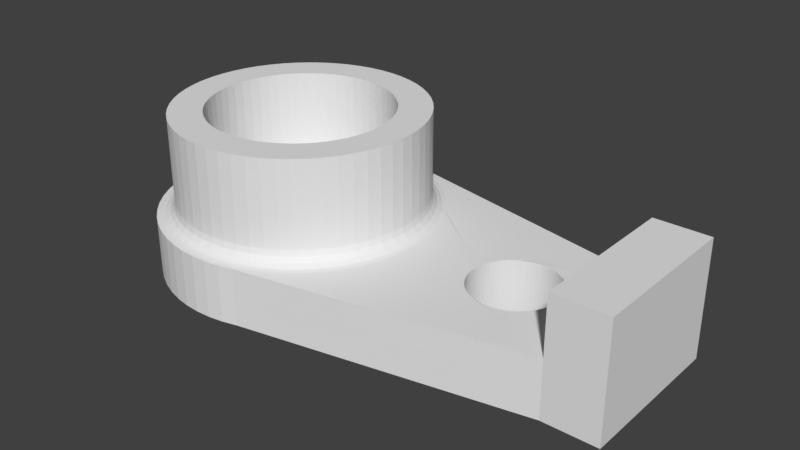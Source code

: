 # Source: SYLVIE-0.20.1-REV1-ANIM-EYES-SERVO-HORN-hook.blend  (saved by Blender 2.79.0; exported with 4.5.12 LTS)
import bpy
from mathutils import Matrix  # noqa: F401  (used for matrix-valued properties, if any)

bpy.ops.wm.read_factory_settings(use_empty=True)
scene = bpy.context.scene
scene.name = 'Scene'

# ---- collections
col_collection_1 = bpy.data.collections.new('Collection 1'); scene.collection.children.link(col_collection_1)

# ---- world
world_world = bpy.data.worlds.new('World'); scene.world = world_world
world_world.color = (0.05088, 0.05088, 0.05088)
world_world.use_sun_shadow = False
world_world.sun_shadow_jitter_overblur = 0.0
world_world.cycles.sampling_method = 'MANUAL'

# ---- meshes
me_rc_servo_horn_v1 = bpy.data.meshes.new('RC Servo Horn V1')
me_rc_servo_horn_v1.from_pydata([(4.742, 0.5187, 0.0), (4.563, 0.4966, -0.04349), (4.677, 1.031, 0.0), (4.486, 0.9875, -0.04349), (4.546, 1.532, 0.0), (4.353, 1.467, -0.04349), (4.354, 2.014, 0.0), (4.169, 1.929, -0.04349), (4.111, 2.473, 0.0), (3.936, 2.368, -0.04349), (3.819, 2.903, 0.0), (3.657, 2.78, -0.04349), (3.483, 3.299, 0.0), (3.335, 3.159, -0.04349), (3.106, 3.656, 0.0), (2.974, 3.501, -0.04349), (2.692, 3.971, 0.0), (2.578, 3.802, -0.04349), (2.247, 4.239, 0.0), (2.152, 4.058, -0.04349), (1.776, 4.457, 0.0), (1.7, 4.267, -0.04349), (1.283, 4.623, 0.0), (1.229, 4.426, -0.04349), (0.7761, 4.734, 0.0), (0.7432, 4.533, -0.04349), (0.2597, 4.79, 0.0), (0.2487, 4.587, -0.04349), (-0.2597, 4.79, 0.0), (-0.2487, 4.587, -0.04349), (-0.7761, 4.734, 0.0), (-0.7432, 4.533, -0.04349), (-1.283, 4.623, 0.0), (-1.229, 4.426, -0.04349), (-1.776, 4.457, 0.0), (-1.7, 4.267, -0.04349), (-2.247, 4.239, 0.0), (-2.152, 4.058, -0.04349), (-2.692, 3.971, 0.0), (-2.578, 3.802, -0.04349), (-3.106, 3.656, 0.0), (-2.974, 3.501, -0.04349), (-3.483, 3.299, 0.0), (-3.335, 3.159, -0.04349), (-3.819, 2.903, 0.0), (-3.657, 2.78, -0.04349), (-4.111, 2.473, 0.0), (-3.936, 2.368, -0.04349), (-4.354, 2.014, 0.0), (-4.169, 1.929, -0.04349), (-4.546, 1.532, 0.0), (-4.353, 1.467, -0.04349), (-4.685, 1.031, 0.0), (-4.486, 0.9875, -0.04349), (-4.769, 0.5187, 0.0), (-4.567, 0.4966, -0.04349), (-4.797, -3.674e-15, 0.0), (-4.594, -9.562e-16, -0.04349), (-4.769, -0.5187, 0.0), (-4.567, -0.4966, -0.04349), (-4.685, -1.031, 0.0), (-4.486, -0.9875, -0.04349), (-4.546, -1.532, 0.0), (-4.353, -1.467, -0.04349), (-4.354, -2.014, 0.0), (-4.169, -1.929, -0.04349), (-4.111, -2.473, 0.0), (-3.936, -2.368, -0.04349), (-3.819, -2.903, 0.0), (-3.657, -2.78, -0.04349), (-3.483, -3.299, 0.0), (-3.335, -3.159, -0.04349), (-3.106, -3.656, 0.0), (-2.974, -3.501, -0.04349), (-2.692, -3.971, 0.0), (-2.578, -3.802, -0.04349), (-2.247, -4.239, 0.0), (-2.152, -4.058, -0.04349), (-1.776, -4.457, 0.0), (-1.7, -4.267, -0.04349), (-1.283, -4.623, 0.0), (-1.229, -4.426, -0.04349), (-0.7761, -4.734, 0.0), (-0.7432, -4.533, -0.04349), (-0.2597, -4.79, 0.0), (-0.2487, -4.587, -0.04349), (0.2597, -4.79, 0.0), (0.2487, -4.587, -0.04349), (0.7761, -4.734, 0.0), (0.7432, -4.533, -0.04349), (1.283, -4.623, 0.0), (1.229, -4.426, -0.04349), (1.776, -4.457, 0.0), (1.7, -4.267, -0.04349), (2.247, -4.239, 0.0), (2.152, -4.058, -0.04349), (2.692, -3.971, 0.0), (2.578, -3.802, -0.04349), (3.106, -3.656, 0.0), (2.974, -3.501, -0.04349), (3.483, -3.299, 0.0), (3.335, -3.159, -0.04349), (3.819, -2.903, 0.0), (3.657, -2.78, -0.04349), (4.111, -2.473, 0.0), (3.936, -2.368, -0.04349), (4.354, -2.014, 0.0), (4.169, -1.929, -0.04349), (4.546, -1.532, 0.0), (4.353, -1.467, -0.04349), (4.677, -1.031, 0.0), (4.486, -0.9875, -0.04349), (4.742, -0.5187, 0.0), (4.563, -0.4966, -0.04349), (4.761, 0.0, 0.0), (4.586, 0.0, -0.04349), (4.399, 0.4784, -0.1664), (4.322, 0.9513, -0.1664), (4.193, 1.413, -0.1664), (4.016, 1.858, -0.1664), (3.792, 2.281, -0.1664), (3.523, 2.678, -0.1664), (3.213, 3.043, -0.1664), (2.865, 3.373, -0.1664), (2.483, 3.663, -0.1664), (2.073, 3.91, -0.1664), (1.638, 4.111, -0.1664), (1.184, 4.264, -0.1664), (0.7159, 4.367, -0.1664), (0.2396, 4.419, -0.1664), (-0.2396, 4.419, -0.1664), (-0.7159, 4.367, -0.1664), (-1.184, 4.264, -0.1664), (-1.638, 4.111, -0.1664), (-2.073, 3.91, -0.1664), (-2.483, 3.663, -0.1664), (-2.865, 3.373, -0.1664), (-3.213, 3.043, -0.1664), (-3.523, 2.678, -0.1664), (-3.792, 2.281, -0.1664), (-4.016, 1.858, -0.1664), (-4.193, 1.413, -0.1664), (-4.322, 0.9513, -0.1664), (-4.399, 0.4784, -0.1664), (-4.425, -9.211e-16, -0.1664), (-4.399, -0.4784, -0.1664), (-4.322, -0.9513, -0.1664), (-4.193, -1.413, -0.1664), (-4.016, -1.858, -0.1664), (-3.792, -2.281, -0.1664), (-3.523, -2.678, -0.1664), (-3.213, -3.043, -0.1664), (-2.865, -3.373, -0.1664), (-2.483, -3.663, -0.1664), (-2.073, -3.91, -0.1664), (-1.638, -4.111, -0.1664), (-1.184, -4.264, -0.1664), (-0.7159, -4.367, -0.1664), (-0.2396, -4.419, -0.1664), (0.2396, -4.419, -0.1664), (0.7159, -4.367, -0.1664), (1.184, -4.264, -0.1664), (1.638, -4.111, -0.1664), (2.073, -3.91, -0.1664), (2.483, -3.663, -0.1664), (2.865, -3.373, -0.1664), (3.213, -3.043, -0.1664), (3.523, -2.678, -0.1664), (3.792, -2.281, -0.1664), (4.016, -1.858, -0.1664), (4.193, -1.413, -0.1664), (4.322, -0.9513, -0.1664), (4.399, -0.4784, -0.1664), (4.425, 0.0, -0.1664), (4.296, 0.4672, -0.3473), (4.22, 0.929, -0.3473), (4.095, 1.38, -0.3473), (3.922, 1.814, -0.3473), (3.703, 2.228, -0.3473), (3.44, 2.615, -0.3473), (3.137, 2.972, -0.3473), (2.798, 3.294, -0.3473), (2.425, 3.577, -0.3473), (2.024, 3.818, -0.3473), (1.6, 4.014, -0.3473), (1.156, 4.164, -0.3473), (0.6991, 4.264, -0.3473), (0.234, 4.315, -0.3473), (-0.234, 4.315, -0.3473), (-0.6991, 4.264, -0.3473), (-1.156, 4.164, -0.3473), (-1.6, 4.014, -0.3473), (-2.024, 3.818, -0.3473), (-2.425, 3.577, -0.3473), (-2.798, 3.294, -0.3473), (-3.137, 2.972, -0.3473), (-3.44, 2.615, -0.3473), (-3.703, 2.228, -0.3473), (-3.922, 1.814, -0.3473), (-4.095, 1.38, -0.3473), (-4.22, 0.929, -0.3473), (-4.296, 0.4672, -0.3473), (-4.321, -8.996e-16, -0.3473), (-4.296, -0.4672, -0.3473), (-4.22, -0.929, -0.3473), (-4.095, -1.38, -0.3473), (-3.922, -1.814, -0.3473), (-3.703, -2.228, -0.3473), (-3.44, -2.615, -0.3473), (-3.137, -2.972, -0.3473), (-2.798, -3.294, -0.3473), (-2.425, -3.577, -0.3473), (-2.024, -3.818, -0.3473), (-1.6, -4.014, -0.3473), (-1.156, -4.164, -0.3473), (-0.6991, -4.264, -0.3473), (-0.234, -4.315, -0.3473), (0.234, -4.315, -0.3473), (0.6991, -4.264, -0.3473), (1.156, -4.164, -0.3473), (1.6, -4.014, -0.3473), (2.024, -3.818, -0.3473), (2.425, -3.577, -0.3473), (2.798, -3.294, -0.3473), (3.137, -2.972, -0.3473), (3.44, -2.615, -0.3473), (3.703, -2.228, -0.3473), (3.922, -1.814, -0.3473), (4.095, -1.38, -0.3473), (4.22, -0.929, -0.3473), (4.296, -0.4672, -0.3473), (4.321, 0.0, -0.3473), (4.275, 0.4649, -0.45), (4.199, 0.9244, -0.45), (4.075, 1.373, -0.45), (3.903, 1.806, -0.45), (3.684, 2.217, -0.45), (3.423, 2.602, -0.45), (3.122, 2.957, -0.45), (2.784, 3.277, -0.45), (2.413, 3.559, -0.45), (2.014, 3.799, -0.45), (1.592, 3.995, -0.45), (1.15, 4.143, -0.45), (0.6957, 4.243, -0.45), (0.2328, 4.294, -0.45), (-0.2328, 4.294, -0.45), (-0.6957, 4.243, -0.45), (-1.15, 4.143, -0.45), (-1.592, 3.995, -0.45), (-2.014, 3.799, -0.45), (-2.413, 3.559, -0.45), (-2.784, 3.277, -0.45), (-3.122, 2.957, -0.45), (-3.423, 2.602, -0.45), (-3.684, 2.217, -0.45), (-3.903, 1.806, -0.45), (-4.075, 1.373, -0.45), (-4.199, 0.9244, -0.45), (-4.275, 0.4649, -0.45), (-4.3, -3.293e-15, -0.45), (-4.275, -0.4649, -0.45), (-4.199, -0.9244, -0.45), (-4.075, -1.373, -0.45), (-3.903, -1.806, -0.45), (-3.684, -2.217, -0.45), (-3.423, -2.602, -0.45), (-3.122, -2.957, -0.45), (-2.784, -3.277, -0.45), (-2.413, -3.559, -0.45), (-2.014, -3.799, -0.45), (-1.592, -3.995, -0.45), (-1.15, -4.143, -0.45), (-0.6957, -4.243, -0.45), (-0.2328, -4.294, -0.45), (0.2328, -4.294, -0.45), (0.6957, -4.243, -0.45), (1.15, -4.143, -0.45), (1.592, -3.995, -0.45), (2.014, -3.799, -0.45), (2.413, -3.559, -0.45), (2.784, -3.277, -0.45), (3.122, -2.957, -0.45), (3.423, -2.602, -0.45), (3.684, -2.217, -0.45), (3.903, -1.806, -0.45), (4.075, -1.373, -0.45), (4.199, -0.9244, -0.45), (4.275, -0.4649, -0.45), (4.3, -1.053e-15, -0.45), (4.275, 0.4649, 2.5), (4.318, 0.4696, 2.297), (4.199, 0.9244, 2.5), (4.242, 0.9337, 2.297), (4.075, 1.373, 2.5), (4.116, 1.387, 2.297), (3.903, 1.806, 2.5), (3.942, 1.824, 2.297), (3.684, 2.217, 2.5), (3.722, 2.239, 2.297), (3.423, 2.602, 2.5), (3.458, 2.628, 2.297), (3.122, 2.957, 2.5), (3.153, 2.987, 2.297), (2.784, 3.277, 2.5), (2.812, 3.31, 2.297), (2.413, 3.559, 2.5), (2.437, 3.595, 2.297), (2.014, 3.799, 2.5), (2.034, 3.837, 2.297), (1.592, 3.995, 2.5), (1.608, 4.035, 2.297), (1.15, 4.143, 2.5), (1.162, 4.185, 2.297), (0.6957, 4.243, 2.5), (0.7027, 4.286, 2.297), (0.2328, 4.294, 2.5), (0.2351, 4.337, 2.297), (-0.2328, 4.294, 2.5), (-0.2351, 4.337, 2.297), (-0.6957, 4.243, 2.5), (-0.7027, 4.286, 2.297), (-1.15, 4.143, 2.5), (-1.162, 4.185, 2.297), (-1.592, 3.995, 2.5), (-1.608, 4.035, 2.297), (-2.014, 3.799, 2.5), (-2.034, 3.837, 2.297), (-2.413, 3.559, 2.5), (-2.437, 3.595, 2.297), (-2.784, 3.277, 2.5), (-2.812, 3.31, 2.297), (-3.122, 2.957, 2.5), (-3.153, 2.987, 2.297), (-3.423, 2.602, 2.5), (-3.458, 2.628, 2.297), (-3.684, 2.217, 2.5), (-3.722, 2.239, 2.297), (-3.903, 1.806, 2.5), (-3.942, 1.824, 2.297), (-4.075, 1.373, 2.5), (-4.116, 1.387, 2.297), (-4.199, 0.9244, 2.5), (-4.242, 0.9337, 2.297), (-4.275, 0.4649, 2.5), (-4.318, 0.4696, 2.297), (-4.3, -3.293e-15, 2.5), (-4.343, -9.041e-16, 2.297), (-4.275, -0.4649, 2.5), (-4.318, -0.4696, 2.297), (-4.199, -0.9244, 2.5), (-4.242, -0.9337, 2.297), (-4.075, -1.373, 2.5), (-4.116, -1.387, 2.297), (-3.903, -1.806, 2.5), (-3.942, -1.824, 2.297), (-3.684, -2.217, 2.5), (-3.722, -2.239, 2.297), (-3.423, -2.602, 2.5), (-3.458, -2.628, 2.297), (-3.122, -2.957, 2.5), (-3.153, -2.987, 2.297), (-2.784, -3.277, 2.5), (-2.812, -3.31, 2.297), (-2.413, -3.559, 2.5), (-2.437, -3.595, 2.297), (-2.014, -3.799, 2.5), (-2.034, -3.837, 2.297), (-1.592, -3.995, 2.5), (-1.608, -4.035, 2.297), (-1.15, -4.143, 2.5), (-1.162, -4.185, 2.297), (-0.6957, -4.243, 2.5), (-0.7027, -4.286, 2.297), (-0.2328, -4.294, 2.5), (-0.2351, -4.337, 2.297), (0.2328, -4.294, 2.5), (0.2351, -4.337, 2.297), (0.6957, -4.243, 2.5), (0.7027, -4.286, 2.297), (1.15, -4.143, 2.5), (1.162, -4.185, 2.297), (1.592, -3.995, 2.5), (1.608, -4.035, 2.297), (2.014, -3.799, 2.5), (2.034, -3.837, 2.297), (2.413, -3.559, 2.5), (2.437, -3.595, 2.297), (2.784, -3.277, 2.5), (2.812, -3.31, 2.297), (3.122, -2.957, 2.5), (3.153, -2.987, 2.297), (3.423, -2.602, 2.5), (3.458, -2.628, 2.297), (3.684, -2.217, 2.5), (3.722, -2.239, 2.297), (3.903, -1.806, 2.5), (3.942, -1.824, 2.297), (4.075, -1.373, 2.5), (4.116, -1.387, 2.297), (4.199, -0.9244, 2.5), (4.242, -0.9337, 2.297), (4.275, -0.4649, 2.5), (4.318, -0.4696, 2.297), (4.3, 0.0, 2.5), (4.343, 0.0, 2.297), (4.439, 0.4828, 2.128), (4.361, 0.9599, 2.128), (4.232, 1.426, 2.128), (4.053, 1.875, 2.128), (3.826, 2.302, 2.128), (3.555, 2.702, 2.128), (3.242, 3.071, 2.128), (2.891, 3.403, 2.128), (2.506, 3.696, 2.128), (2.092, 3.945, 2.128), (1.653, 4.148, 2.128), (1.195, 4.303, 2.128), (0.7224, 4.407, 2.128), (0.2418, 4.459, 2.128), (-0.2418, 4.459, 2.128), (-0.7224, 4.407, 2.128), (-1.195, 4.303, 2.128), (-1.653, 4.148, 2.128), (-2.092, 3.945, 2.128), (-2.506, 3.696, 2.128), (-2.891, 3.403, 2.128), (-3.242, 3.071, 2.128), (-3.555, 2.702, 2.128), (-3.826, 2.302, 2.128), (-4.053, 1.875, 2.128), (-4.232, 1.426, 2.128), (-4.361, 0.9599, 2.128), (-4.439, 0.4828, 2.128), (-4.465, -9.296e-16, 2.128), (-4.439, -0.4828, 2.128), (-4.361, -0.9599, 2.128), (-4.232, -1.426, 2.128), (-4.053, -1.875, 2.128), (-3.826, -2.302, 2.128), (-3.555, -2.702, 2.128), (-3.242, -3.071, 2.128), (-2.891, -3.403, 2.128), (-2.506, -3.696, 2.128), (-2.092, -3.945, 2.128), (-1.653, -4.148, 2.128), (-1.195, -4.303, 2.128), (-0.7224, -4.407, 2.128), (-0.2418, -4.459, 2.128), (0.2418, -4.459, 2.128), (0.7224, -4.407, 2.128), (1.195, -4.303, 2.128), (1.653, -4.148, 2.128), (2.092, -3.945, 2.128), (2.506, -3.696, 2.128), (2.891, -3.403, 2.128), (3.242, -3.071, 2.128), (3.555, -2.702, 2.128), (3.826, -2.302, 2.128), (4.053, -1.875, 2.128), (4.232, -1.426, 2.128), (4.361, -0.9599, 2.128), (4.439, -0.4828, 2.128), (4.465, 0.0, 2.128), (4.61, 0.5023, 2.024), (4.537, 0.9986, 2.024), (4.402, 1.483, 2.024), (4.216, 1.951, 2.024), (3.981, 2.395, 2.024), (3.698, 2.811, 2.024), (3.373, 3.195, 2.024), (3.007, 3.541, 2.024), (2.607, 3.845, 2.024), (2.176, 4.104, 2.024), (1.719, 4.316, 2.024), (1.243, 4.476, 2.024), (0.7516, 4.584, 2.024), (0.2515, 4.639, 2.024), (-0.2515, 4.639, 2.024), (-0.7516, 4.584, 2.024), (-1.243, 4.476, 2.024), (-1.719, 4.316, 2.024), (-2.176, 4.104, 2.024), (-2.607, 3.845, 2.024), (-3.007, 3.541, 2.024), (-3.373, 3.195, 2.024), (-3.698, 2.811, 2.024), (-3.981, 2.395, 2.024), (-4.216, 1.951, 2.024), (-4.402, 1.483, 2.024), (-4.537, 0.9986, 2.024), (-4.618, 0.5023, 2.024), (-4.645, -9.67e-16, 2.024), (-4.618, -0.5023, 2.024), (-4.537, -0.9986, 2.024), (-4.402, -1.483, 2.024), (-4.216, -1.951, 2.024), (-3.981, -2.395, 2.024), (-3.698, -2.811, 2.024), (-3.373, -3.195, 2.024), (-3.007, -3.541, 2.024), (-2.607, -3.845, 2.024), (-2.176, -4.104, 2.024), (-1.719, -4.316, 2.024), (-1.243, -4.476, 2.024), (-0.7516, -4.584, 2.024), (-0.2515, -4.639, 2.024), (0.2515, -4.639, 2.024), (0.7516, -4.584, 2.024), (1.243, -4.476, 2.024), (1.719, -4.316, 2.024), (2.176, -4.104, 2.024), (2.607, -3.845, 2.024), (3.007, -3.541, 2.024), (3.373, -3.195, 2.024), (3.698, -2.811, 2.024), (3.981, -2.395, 2.024), (4.216, -1.951, 2.024), (4.402, -1.483, 2.024), (4.537, -0.9986, 2.024), (4.61, -0.5023, 2.024), (4.633, 0.0, 2.024), (4.744, 0.519, 2.0), (4.679, 1.032, 2.0), (4.549, 1.533, 2.0), (4.356, 2.015, 2.0), (4.113, 2.475, 2.0), (3.821, 2.905, 2.0), (3.485, 3.301, 2.0), (3.107, 3.658, 2.0), (2.694, 3.973, 2.0), (2.248, 4.241, 2.0), (1.777, 4.459, 2.0), (1.284, 4.625, 2.0), (0.7766, 4.737, 2.0), (0.2599, 4.793, 2.0), (-0.2599, 4.793, 2.0), (-0.7766, 4.737, 2.0), (-1.284, 4.625, 2.0), (-1.777, 4.459, 2.0), (-2.248, 4.241, 2.0), (-2.694, 3.973, 2.0), (-3.107, 3.658, 2.0), (-3.485, 3.301, 2.0), (-3.821, 2.905, 2.0), (-4.113, 2.475, 2.0), (-4.356, 2.015, 2.0), (-4.549, 1.533, 2.0), (-4.688, 1.032, 2.0), (-4.772, 0.519, 2.0), (-4.8, -3.675e-15, 2.0), (-4.772, -0.519, 2.0), (-4.688, -1.032, 2.0), (-4.549, -1.533, 2.0), (-4.356, -2.015, 2.0), (-4.113, -2.475, 2.0), (-3.821, -2.905, 2.0), (-3.485, -3.301, 2.0), (-3.107, -3.658, 2.0), (-2.694, -3.973, 2.0), (-2.248, -4.241, 2.0), (-1.777, -4.459, 2.0), (-1.284, -4.625, 2.0), (-0.7766, -4.737, 2.0), (-0.2599, -4.793, 2.0), (0.2599, -4.793, 2.0), (0.7766, -4.737, 2.0), (1.284, -4.625, 2.0), (1.777, -4.459, 2.0), (2.248, -4.241, 2.0), (2.694, -3.973, 2.0), (3.107, -3.658, 2.0), (3.485, -3.301, 2.0), (3.821, -2.905, 2.0), (4.113, -2.475, 2.0), (4.356, -2.015, 2.0), (4.549, -1.533, 2.0), (4.679, -1.032, 2.0), (4.744, -0.519, 2.0), (4.763, -1.176e-15, 2.0), (0.1705, 3.145, 5.5), (0.2328, 4.294, 5.5), (-0.1705, 3.145, 5.5), (-0.2328, 4.294, 5.5), (-0.5096, 3.109, 5.5), (-0.6957, 4.243, 5.5), (-0.8427, 3.035, 5.5), (-1.15, 4.143, 5.5), (-1.166, 2.926, 5.5), (-1.592, 3.995, 5.5), (-1.475, 2.783, 5.5), (-2.014, 3.799, 5.5), (-1.768, 2.607, 5.5), (-2.413, 3.559, 5.5), (-2.039, 2.401, 5.5), (-2.784, 3.277, 5.5), (-2.287, 2.166, 5.5), (-3.122, 2.957, 5.5), (-2.508, 1.906, 5.5), (-3.423, 2.602, 5.5), (-2.699, 1.624, 5.5), (-3.684, 2.217, 5.5), (-2.859, 1.323, 5.5), (-3.903, 1.806, 5.5), (-2.985, 1.006, 5.5), (-4.075, 1.373, 5.5), (-3.076, 0.6772, 5.5), (-4.199, 0.9244, 5.5), (-3.132, 0.3406, 5.5), (-4.275, 0.4649, 5.5), (-3.15, 0.0, 5.5), (-4.3, 0.0, 5.5), (-3.132, -0.3406, 5.5), (-4.275, -0.4649, 5.5), (-3.076, -0.6772, 5.5), (-4.199, -0.9244, 5.5), (-2.985, -1.006, 5.5), (-4.075, -1.373, 5.5), (-2.859, -1.323, 5.5), (-3.903, -1.806, 5.5), (-2.699, -1.624, 5.5), (-3.684, -2.217, 5.5), (-2.508, -1.906, 5.5), (-3.423, -2.602, 5.5), (-2.287, -2.166, 5.5), (-3.122, -2.957, 5.5), (-2.039, -2.401, 5.5), (-2.784, -3.277, 5.5), (-1.768, -2.607, 5.5), (-2.413, -3.559, 5.5), (-1.475, -2.783, 5.5), (-2.014, -3.799, 5.5), (-1.166, -2.926, 5.5), (-1.592, -3.995, 5.5), (-0.8427, -3.035, 5.5), (-1.15, -4.143, 5.5), (-0.5096, -3.109, 5.5), (-0.6957, -4.243, 5.5), (-0.1705, -3.145, 5.5), (-0.2328, -4.294, 5.5), (0.1705, -3.145, 5.5), (0.2328, -4.294, 5.5), (0.5096, -3.109, 5.5), (0.6957, -4.243, 5.5), (0.8427, -3.035, 5.5), (1.15, -4.143, 5.5), (1.166, -2.926, 5.5), (1.592, -3.995, 5.5), (1.475, -2.783, 5.5), (2.014, -3.799, 5.5), (1.768, -2.607, 5.5), (2.413, -3.559, 5.5), (2.039, -2.401, 5.5), (2.784, -3.277, 5.5), (2.287, -2.166, 5.5), (3.122, -2.957, 5.5), (2.508, -1.906, 5.5), (3.423, -2.602, 5.5), (2.699, -1.624, 5.5), (3.684, -2.217, 5.5), (2.859, -1.323, 5.5), (3.903, -1.806, 5.5), (2.985, -1.006, 5.5), (4.075, -1.373, 5.5), (3.076, -0.6772, 5.5), (4.199, -0.9244, 5.5), (3.132, -0.3406, 5.5), (4.275, -0.4649, 5.5), (3.15, 3.858e-16, 5.5), (4.3, 1.58e-15, 5.5), (3.132, 0.3406, 5.5), (4.275, 0.4649, 5.5), (3.076, 0.6772, 5.5), (4.199, 0.9244, 5.5), (2.985, 1.006, 5.5), (4.075, 1.373, 5.5), (2.859, 1.323, 5.5), (3.903, 1.806, 5.5), (2.699, 1.624, 5.5), (3.684, 2.217, 5.5), (2.508, 1.906, 5.5), (3.423, 2.602, 5.5), (2.287, 2.166, 5.5), (3.122, 2.957, 5.5), (2.039, 2.401, 5.5), (2.784, 3.277, 5.5), (1.768, 2.607, 5.5), (2.413, 3.559, 5.5), (1.475, 2.783, 5.5), (2.014, 3.799, 5.5), (1.166, 2.926, 5.5), (1.592, 3.995, 5.5), (0.8427, 3.035, 5.5), (1.15, 4.143, 5.5), (0.5096, 3.109, 5.5), (0.6957, 4.243, 5.5), (-3.15, -7.715e-16, 2.0), (-3.132, 0.3406, 2.0), (-3.076, 0.6772, 2.0), (-2.985, 1.006, 2.0), (-2.859, 1.323, 2.0), (-2.699, 1.624, 2.0), (-2.508, 1.906, 2.0), (-2.287, 2.166, 2.0), (-2.039, 2.401, 2.0), (-1.768, 2.607, 2.0), (-1.475, 2.783, 2.0), (-1.166, 2.926, 2.0), (-0.8427, 3.035, 2.0), (-0.5096, 3.109, 2.0), (-0.1705, 3.145, 2.0), (0.1705, 3.145, 2.0), (0.5096, 3.109, 2.0), (0.8427, 3.035, 2.0), (1.166, 2.926, 2.0), (1.475, 2.783, 2.0), (1.768, 2.607, 2.0), (2.039, 2.401, 2.0), (2.287, 2.166, 2.0), (2.508, 1.906, 2.0), (2.699, 1.624, 2.0), (2.859, 1.323, 2.0), (2.985, 1.006, 2.0), (3.076, 0.6772, 2.0), (3.132, 0.3406, 2.0), (3.15, 1.157e-15, 2.0), (3.132, -0.3406, 2.0), (3.076, -0.6772, 2.0), (2.985, -1.006, 2.0), (2.859, -1.323, 2.0), (2.699, -1.624, 2.0), (2.508, -1.906, 2.0), (2.287, -2.166, 2.0), (2.039, -2.401, 2.0), (1.768, -2.607, 2.0), (1.475, -2.783, 2.0), (1.166, -2.926, 2.0), (0.8427, -3.035, 2.0), (0.5096, -3.109, 2.0), (0.1705, -3.145, 2.0), (-0.1705, -3.145, 2.0), (-0.5096, -3.109, 2.0), (-0.8427, -3.035, 2.0), (-1.166, -2.926, 2.0), (-1.475, -2.783, 2.0), (-1.768, -2.607, 2.0), (-2.039, -2.401, 2.0), (-2.287, -2.166, 2.0), (-2.508, -1.906, 2.0), (-2.699, -1.624, 2.0), (-2.859, -1.323, 2.0), (-2.985, -1.006, 2.0), (-3.076, -0.6772, 2.0), (-3.132, -0.3406, 2.0), (1.505, -4.692, 0.0), (7.497, 1.032, 0.0), (7.392, 0.9078, 0.0), (7.225, -0.6298, 0.0), (7.301, -0.7733, 0.0), (7.301, 0.7733, 0.0), (7.225, 0.6298, 0.0), (7.164, 0.479, 0.0), (7.164, -0.479, 0.0), (7.392, -0.9078, 0.0), (7.497, -1.032, 0.0), (7.615, -1.143, 0.0), (7.086, -6.123e-17, 0.0), (7.615, 1.143, 0.0), (7.121, 0.3225, 0.0), (7.095, 0.1622, 0.0), (7.744, -1.242, 0.0), (7.883, -1.325, 0.0), (11.36, -2.737, 0.0), (8.031, -1.393, 0.0), (8.185, -1.445, 0.0), (8.343, -1.48, 0.0), (11.36, 2.556, 0.0), (11.36, 2.434, 0.0), (11.36, 2.745, 0.0), (7.121, -0.3225, 0.0), (7.095, -0.1622, 0.0), (8.505, -1.498, 0.0), (8.667, -1.498, 0.0), (11.36, -2.693, 0.0), (8.829, -1.48, 0.0), (11.36, -2.619, 0.0), (8.987, -1.445, 0.0), (11.36, -2.515, 0.0), (9.141, -1.393, 0.0), (11.36, -2.382, 0.0), (9.289, -1.325, 0.0), (11.36, -2.222, 0.0), (9.428, -1.242, 0.0), (11.36, -2.037, 0.0), (9.557, -1.143, 0.0), (11.36, -1.828, 0.0), (9.675, -1.032, 0.0), (11.36, -1.599, 0.0), (9.78, -0.9078, 0.0), (11.36, -1.352, 0.0), (9.871, -0.7733, 0.0), (11.36, -1.089, 0.0), (9.947, -0.6298, 0.0), (11.36, -0.8141, 0.0), (10.01, -0.479, 0.0), (11.36, -0.5297, 0.0), (10.05, -0.3225, 0.0), (11.36, -0.2393, 0.0), (10.08, -0.1622, 0.0), (11.36, 0.05378, 0.0), (10.09, 4.899e-16, 0.0), (11.36, 0.3463, 0.0), (10.08, 0.1622, 0.0), (11.36, 0.6348, 0.0), (10.05, 0.3225, 0.0), (11.36, 0.9162, 0.0), (10.01, 0.479, 0.0), (11.36, 1.187, 0.0), (9.947, 0.6298, 0.0), (11.36, 1.445, 0.0), (9.871, 0.7733, 0.0), (11.36, 1.686, 0.0), (9.78, 0.9078, 0.0), (11.36, 1.907, 0.0), (9.675, 1.032, 0.0), (11.36, 2.107, 0.0), (9.557, 1.143, 0.0), (11.36, 2.284, 0.0), (9.428, 1.242, 0.0), (9.289, 1.325, 0.0), (9.141, 1.393, 0.0), (8.987, 1.445, 0.0), (8.829, 1.48, 0.0), (8.667, 1.498, 0.0), (11.36, 2.713, 0.0), (11.36, 2.65, 0.0), (8.505, 1.498, 0.0), (8.343, 1.48, 0.0), (8.185, 1.445, 0.0), (7.883, 1.325, 0.0), (7.744, 1.242, 0.0), (8.031, 1.393, 0.0), (1.083, 4.807, 0.0), (0.558, 4.896, 0.0), (0.02685, 4.927, 0.0), (-0.5046, 4.901, 0.0), (-1.03, 4.818, 0.0), (-1.544, 4.679, 0.0), (-2.039, 4.485, 0.0), (-2.511, 4.239, 0.0), (-2.954, 3.944, 0.0), (-3.362, 3.602, 0.0), (-3.731, 3.219, 0.0), (-4.056, 2.798, 0.0), (-4.334, 2.344, 0.0), (-4.561, 1.863, 0.0), (-4.736, 1.36, 0.0), (-4.855, 0.8417, 0.0), (-4.917, 0.3133, 0.0), (-4.922, -0.2188, 0.0), (-4.87, -0.7483, 0.0), (-4.761, -1.269, 0.0), (-4.596, -1.775, 0.0), (-4.378, -2.26, 0.0), (-4.109, -2.719, 0.0), (-3.792, -3.147, 0.0), (-3.43, -3.537, 0.0), (-3.029, -3.886, 0.0), (-2.592, -4.19, 0.0), (-2.125, -4.445, 0.0), (-1.633, -4.649, 0.0), (-1.123, -4.798, 0.0), (-0.5987, -4.891, 0.0), (-0.06785, -4.927, 0.0), (0.4638, -4.905, 0.0), (0.9901, -4.827, 0.0), (1.083, 4.807, 2.0), (0.558, 4.896, 2.0), (0.02685, 4.927, 2.0), (-0.5046, 4.901, 2.0), (-1.03, 4.818, 2.0), (-1.544, 4.679, 2.0), (-2.039, 4.485, 2.0), (-2.511, 4.239, 2.0), (-2.954, 3.944, 2.0), (-3.362, 3.602, 2.0), (-3.731, 3.219, 2.0), (-4.056, 2.798, 2.0), (-4.334, 2.344, 2.0), (-4.561, 1.863, 2.0), (-4.736, 1.36, 2.0), (-4.855, 0.8417, 2.0), (-4.917, 0.3133, 2.0), (-4.922, -0.2188, 2.0), (-4.87, -0.7483, 2.0), (-4.761, -1.269, 2.0), (-4.596, -1.775, 2.0), (-4.378, -2.26, 2.0), (-4.109, -2.719, 2.0), (-3.792, -3.147, 2.0), (-3.43, -3.537, 2.0), (-3.029, -3.886, 2.0), (-2.592, -4.19, 2.0), (-2.125, -4.445, 2.0), (-1.633, -4.649, 2.0), (-1.123, -4.798, 2.0), (-0.5987, -4.891, 2.0), (-0.06785, -4.927, 2.0), (0.4638, -4.905, 2.0), (0.9901, -4.827, 2.0), (1.505, -4.692, 2.0), (-0.1705, 3.145, -0.45), (0.1705, 3.145, -0.45), (0.5096, 3.109, -0.45), (0.8427, 3.035, -0.45), (1.166, 2.926, -0.45), (1.475, 2.783, -0.45), (1.768, 2.607, -0.45), (2.039, 2.401, -0.45), (2.287, 2.166, -0.45), (2.508, 1.906, -0.45), (2.699, 1.624, -0.45), (2.859, 1.323, -0.45), (2.985, 1.006, -0.45), (3.076, 0.6772, -0.45), (3.132, 0.3406, -0.45), (3.15, 1.157e-15, -0.45), (3.132, -0.3406, -0.45), (3.076, -0.6772, -0.45), (2.985, -1.006, -0.45), (2.859, -1.323, -0.45), (2.699, -1.624, -0.45), (2.508, -1.906, -0.45), (2.287, -2.166, -0.45), (2.039, -2.401, -0.45), (1.768, -2.607, -0.45), (1.475, -2.783, -0.45), (1.166, -2.926, -0.45), (0.8427, -3.035, -0.45), (0.5096, -3.109, -0.45), (0.1705, -3.145, -0.45), (-0.1705, -3.145, -0.45), (-0.5096, -3.109, -0.45), (-0.8427, -3.035, -0.45), (-1.166, -2.926, -0.45), (-1.475, -2.783, -0.45), (-1.768, -2.607, -0.45), (-2.039, -2.401, -0.45), (-2.287, -2.166, -0.45), (-2.508, -1.906, -0.45), (-2.699, -1.624, -0.45), (-2.859, -1.323, -0.45), (-2.985, -1.006, -0.45), (-3.076, -0.6772, -0.45), (-3.132, -0.3406, -0.45), (-3.15, 0.0, -0.45), (-3.132, 0.3406, -0.45), (-3.076, 0.6772, -0.45), (-2.985, 1.006, -0.45), (-2.859, 1.323, -0.45), (-2.699, 1.624, -0.45), (-2.508, 1.906, -0.45), (-2.287, 2.166, -0.45), (-2.039, 2.401, -0.45), (-1.768, 2.607, -0.45), (-1.475, 2.783, -0.45), (-1.166, 2.926, -0.45), (-0.8427, 3.035, -0.45), (-0.5096, 3.109, -0.45), (-1.5, 0.0, 2.0), (-1.5, 0.0, 0.5), (-1.491, 0.1622, 2.0), (-1.491, 0.1622, 0.5), (-1.465, 0.3225, 2.0), (-1.465, 0.3225, 0.5), (-1.421, 0.479, 2.0), (-1.421, 0.479, 0.5), (-1.361, 0.6298, 2.0), (-1.361, 0.6298, 0.5), (-1.285, 0.7733, 2.0), (-1.285, 0.7733, 0.5), (-1.194, 0.9078, 2.0), (-1.194, 0.9078, 0.5), (-1.089, 1.032, 2.0), (-1.089, 1.032, 0.5), (-0.9711, 1.143, 2.0), (-0.9711, 1.143, 0.5), (-0.8418, 1.242, 2.0), (-0.8418, 1.242, 0.5), (-0.7026, 1.325, 2.0), (-0.7026, 1.325, 0.5), (-0.5552, 1.393, 2.0), (-0.5552, 1.393, 0.5), (-0.4013, 1.445, 2.0), (-0.4013, 1.445, 0.5), (-0.2427, 1.48, 2.0), (-0.2427, 1.48, 0.5), (-0.08121, 1.498, 2.0), (-0.08121, 1.498, 0.5), (0.08121, 1.498, 2.0), (0.08121, 1.498, 0.5), (0.2427, 1.48, 2.0), (0.2427, 1.48, 0.5), (0.4013, 1.445, 2.0), (0.4013, 1.445, 0.5), (0.5552, 1.393, 2.0), (0.5552, 1.393, 0.5), (0.7026, 1.325, 2.0), (0.7026, 1.325, 0.5), (0.8418, 1.242, 2.0), (0.8418, 1.242, 0.5), (0.9711, 1.143, 2.0), (0.9711, 1.143, 0.5), (1.089, 1.032, 2.0), (1.089, 1.032, 0.5), (1.194, 0.9078, 2.0), (1.194, 0.9078, 0.5), (1.285, 0.7733, 2.0), (1.285, 0.7733, 0.5), (1.361, 0.6298, 2.0), (1.361, 0.6298, 0.5), (1.421, 0.479, 2.0), (1.421, 0.479, 0.5), (1.465, 0.3225, 2.0), (1.465, 0.3225, 0.5), (1.491, 0.1622, 2.0), (1.491, 0.1622, 0.5), (1.5, 1.837e-16, 2.0), (1.5, 5.511e-16, 0.5), (1.491, -0.1622, 2.0), (1.491, -0.1622, 0.5), (1.465, -0.3225, 2.0), (1.465, -0.3225, 0.5), (1.421, -0.479, 2.0), (1.421, -0.479, 0.5), (1.361, -0.6298, 2.0), (1.361, -0.6298, 0.5), (1.285, -0.7733, 2.0), (1.285, -0.7733, 0.5), (1.194, -0.9078, 2.0), (1.194, -0.9078, 0.5), (1.089, -1.032, 2.0), (1.089, -1.032, 0.5), (0.9711, -1.143, 2.0), (0.9711, -1.143, 0.5), (0.8418, -1.242, 2.0), (0.8418, -1.242, 0.5), (0.7026, -1.325, 2.0), (0.7026, -1.325, 0.5), (0.5552, -1.393, 2.0), (0.5552, -1.393, 0.5), (0.4013, -1.445, 2.0), (0.4013, -1.445, 0.5), (0.2427, -1.48, 2.0), (0.2427, -1.48, 0.5), (0.08121, -1.498, 2.0), (0.08121, -1.498, 0.5), (-0.08121, -1.498, 2.0), (-0.08121, -1.498, 0.5), (-0.2427, -1.48, 2.0), (-0.2427, -1.48, 0.5), (-0.4013, -1.445, 2.0), (-0.4013, -1.445, 0.5), (-0.5552, -1.393, 2.0), (-0.5552, -1.393, 0.5), (-0.7026, -1.325, 2.0), (-0.7026, -1.325, 0.5), (-0.8418, -1.242, 2.0), (-0.8418, -1.242, 0.5), (-0.9711, -1.143, 2.0), (-0.9711, -1.143, 0.5), (-1.089, -1.032, 2.0), (-1.089, -1.032, 0.5), (-1.194, -0.9078, 2.0), (-1.194, -0.9078, 0.5), (-1.285, -0.7733, 2.0), (-1.285, -0.7733, 0.5), (-1.361, -0.6298, 2.0), (-1.361, -0.6298, 0.5), (-1.421, -0.479, 2.0), (-1.421, -0.479, 0.5), (-1.465, -0.3225, 2.0), (-1.465, -0.3225, 0.5), (-1.491, -0.1622, 2.0), (-1.491, -0.1622, 0.5), (7.225, -0.6298, 2.0), (11.36, -2.737, 2.0), (7.744, -1.242, 2.0), (7.615, -1.143, 2.0), (7.497, -1.032, 2.0), (11.36, -2.693, 2.0), (11.36, -2.619, 2.0), (11.36, -2.515, 2.0), (11.36, -2.382, 2.0), (8.185, -1.445, 2.0), (8.031, -1.393, 2.0), (7.301, -0.7733, 2.0), (7.392, -0.9078, 2.0), (9.141, -1.393, 2.0), (8.987, -1.445, 2.0), (8.829, -1.48, 2.0), (8.667, -1.498, 2.0), (7.883, -1.325, 2.0), (8.505, -1.498, 2.0), (8.343, -1.48, 2.0), (7.121, -0.3225, 2.0), (7.095, -0.1622, 2.0), (7.301, 0.7733, 2.0), (7.392, 0.9078, 2.0), (7.497, 1.032, 2.0), (7.615, 1.143, 2.0), (8.185, 1.445, 2.0), (8.343, 1.48, 2.0), (11.36, 2.745, 2.0), (7.164, -0.479, 2.0), (7.095, 0.1622, 2.0), (7.086, -6.123e-17, 2.0), (7.744, 1.242, 2.0), (7.883, 1.325, 2.0), (8.031, 1.393, 2.0), (7.164, 0.479, 2.0), (7.225, 0.6298, 2.0), (7.121, 0.3225, 2.0), (8.505, 1.498, 2.0), (8.667, 1.498, 2.0), (11.36, 2.713, 2.0), (8.829, 1.48, 2.0), (11.36, 2.65, 2.0), (8.987, 1.445, 2.0), (11.36, 2.556, 2.0), (9.141, 1.393, 2.0), (11.36, 2.434, 2.0), (9.289, 1.325, 2.0), (11.36, 2.284, 2.0), (9.428, 1.242, 2.0), (11.36, 2.107, 2.0), (9.557, 1.143, 2.0), (11.36, 1.907, 2.0), (9.675, 1.032, 2.0), (11.36, 1.686, 2.0), (9.78, 0.9078, 2.0), (11.36, 1.445, 2.0), (9.871, 0.7733, 2.0), (11.36, 1.187, 2.0), (9.947, 0.6298, 2.0), (11.36, 0.9162, 2.0), (10.01, 0.479, 2.0), (11.36, 0.6348, 2.0), (10.05, 0.3225, 2.0), (11.36, 0.3463, 2.0), (10.08, 0.1622, 2.0), (11.36, 0.05378, 2.0), (10.09, 1.225e-16, 2.0), (11.36, -0.2393, 2.0), (10.08, -0.1622, 2.0), (11.36, -0.5297, 2.0), (10.05, -0.3225, 2.0), (11.36, -0.8141, 2.0), (10.01, -0.479, 2.0), (11.36, -1.089, 2.0), (9.947, -0.6298, 2.0), (11.36, -1.352, 2.0), (9.871, -0.7733, 2.0), (11.36, -1.599, 2.0), (9.78, -0.9078, 2.0), (11.36, -1.828, 2.0), (9.675, -1.032, 2.0), (11.36, -2.037, 2.0), (9.557, -1.143, 2.0), (11.36, -2.222, 2.0), (9.428, -1.242, 2.0), (9.289, -1.325, 2.0), (-3.15, 0.0, 0.5), (-3.132, 0.3406, 0.5), (-3.076, 0.6772, 0.5), (-2.985, 1.006, 0.5), (-2.859, 1.323, 0.5), (-2.699, 1.624, 0.5), (-2.508, 1.906, 0.5), (-2.287, 2.166, 0.5), (-2.039, 2.401, 0.5), (-1.768, 2.607, 0.5), (-1.475, 2.783, 0.5), (-1.166, 2.926, 0.5), (-0.8427, 3.035, 0.5), (-0.5096, 3.109, 0.5), (-0.1705, 3.145, 0.5), (0.1705, 3.145, 0.5), (0.5096, 3.109, 0.5), (0.8427, 3.035, 0.5), (1.166, 2.926, 0.5), (1.475, 2.783, 0.5), (1.768, 2.607, 0.5), (2.039, 2.401, 0.5), (2.287, 2.166, 0.5), (2.508, 1.906, 0.5), (2.699, 1.624, 0.5), (2.859, 1.323, 0.5), (2.985, 1.006, 0.5), (3.076, 0.6772, 0.5), (3.132, 0.3406, 0.5), (3.15, 3.858e-16, 0.5), (3.132, -0.3406, 0.5), (3.076, -0.6772, 0.5), (2.985, -1.006, 0.5), (2.859, -1.323, 0.5), (2.699, -1.624, 0.5), (2.508, -1.906, 0.5), (2.287, -2.166, 0.5), (2.039, -2.401, 0.5), (1.768, -2.607, 0.5), (1.475, -2.783, 0.5), (1.166, -2.926, 0.5), (0.8427, -3.035, 0.5), (0.5096, -3.109, 0.5), (0.1705, -3.145, 0.5), (-0.1705, -3.145, 0.5), (-0.5096, -3.109, 0.5), (-0.8427, -3.035, 0.5), (-1.166, -2.926, 0.5), (-1.475, -2.783, 0.5), (-1.768, -2.607, 0.5), (-2.039, -2.401, 0.5), (-2.287, -2.166, 0.5), (-2.508, -1.906, 0.5), (-2.699, -1.624, 0.5), (-2.859, -1.323, 0.5), (-2.985, -1.006, 0.5), (-3.076, -0.6772, 0.5), (-3.132, -0.3406, 0.5), (13.27, -2.737, 0.0), (13.27, 2.556, 0.0), (13.27, 2.434, 0.0), (13.27, 2.745, 0.0), (13.27, -2.693, 0.0), (13.27, -2.619, 0.0), (13.27, -2.515, 0.0), (13.27, -2.382, 0.0), (13.27, -2.222, 0.0), (13.27, -2.037, 0.0), (13.27, -1.828, 0.0), (13.27, -1.599, 0.0), (13.27, -1.352, 0.0), (13.27, -1.089, 0.0), (13.27, -0.8141, 0.0), (13.27, -0.5297, 0.0), (13.27, -0.2393, 0.0), (13.27, 0.05378, 0.0), (13.27, 0.3463, 0.0), (13.27, 0.6348, 0.0), (13.27, 0.9162, 0.0), (13.27, 1.187, 0.0), (13.27, 1.445, 0.0), (13.27, 1.686, 0.0), (13.27, 1.907, 0.0), (13.27, 2.107, 0.0), (13.27, 2.284, 0.0), (13.27, 2.713, 0.0), (13.27, 2.65, 0.0), (13.27, -2.737, 2.0), (13.27, -2.693, 2.0), (13.27, -2.619, 2.0), (13.27, -2.515, 2.0), (13.27, -2.382, 2.0), (13.27, 2.745, 2.0), (13.27, 2.713, 2.0), (13.27, 2.65, 2.0), (13.27, 2.556, 2.0), (13.27, 2.434, 2.0), (13.27, 2.284, 2.0), (13.27, 2.107, 2.0), (13.27, 1.907, 2.0), (13.27, 1.686, 2.0), (13.27, 1.445, 2.0), (13.27, 1.187, 2.0), (13.27, 0.9162, 2.0), (13.27, 0.6348, 2.0), (13.27, 0.3463, 2.0), (13.27, 0.05378, 2.0), (13.27, -0.2393, 2.0), (13.27, -0.5297, 2.0), (13.27, -0.8141, 2.0), (13.27, -1.089, 2.0), (13.27, -1.352, 2.0), (13.27, -1.599, 2.0), (13.27, -1.828, 2.0), (13.27, -2.037, 2.0), (13.27, -2.222, 2.0), (11.36, -1.352, 4.043), (11.36, -1.599, 4.043), (11.36, -1.089, 4.043), (11.36, -2.382, 4.043), (11.36, -2.222, 4.043), (11.36, 2.745, 4.043), (11.36, 2.713, 4.043), (11.36, 0.3463, 4.043), (11.36, 0.05378, 4.043), (13.27, -2.515, 4.043), (11.36, -2.515, 4.043), (11.36, 1.445, 4.043), (13.27, 1.445, 4.043), (11.36, 1.187, 4.043), (13.27, -2.222, 4.043), (11.36, 1.686, 4.043), (11.36, -2.037, 4.043), (13.27, 2.284, 4.043), (11.36, 2.284, 4.043), (11.36, 2.107, 4.043), (13.27, 2.107, 4.043), (13.27, 0.3463, 4.043), (11.36, -1.828, 4.043), (13.27, -2.619, 4.043), (11.36, -2.619, 4.043), (11.36, 0.9162, 4.043), (11.36, 0.6348, 4.043), (11.36, -0.5297, 4.043), (13.27, -0.5297, 4.043), (11.36, 2.65, 4.043), (11.36, 2.556, 4.043), (11.36, 2.434, 4.043), (13.27, 1.187, 4.043), (11.36, 1.907, 4.043), (13.27, 2.65, 4.043), (11.36, -2.737, 4.043), (11.36, -2.693, 4.043), (13.27, -2.693, 4.043), (13.27, -2.737, 4.043), (13.27, -1.089, 4.043), (13.27, -1.352, 4.043), (11.36, -0.8141, 4.043), (13.27, 0.9162, 4.043), (11.36, -0.2393, 4.043), (13.27, 0.6348, 4.043), (13.27, 2.745, 4.043), (13.27, 2.713, 4.043), (13.27, 1.907, 4.043), (13.27, 1.686, 4.043), (13.27, -1.828, 4.043), (13.27, -2.037, 4.043), (13.27, 2.556, 4.043), (13.27, 2.434, 4.043), (13.27, 0.05378, 4.043), (13.27, -0.2393, 4.043), (13.27, -1.599, 4.043), (13.27, -2.382, 4.043), (13.27, -0.8141, 4.043)], [], [(0, 1, 2), (1, 3, 2), (2, 3, 4), (3, 5, 4), (4, 5, 6), (5, 7, 6), (6, 7, 8), (7, 9, 8), (8, 9, 10), (9, 11, 10), (10, 11, 12), (11, 13, 12), (12, 13, 14), (13, 15, 14), (14, 15, 16), (15, 17, 16), (16, 17, 18), (17, 19, 18), (18, 19, 20), (19, 21, 20), (20, 21, 22), (21, 23, 22), (22, 23, 24), (23, 25, 24), (24, 25, 26), (25, 27, 26), (26, 27, 28), (27, 29, 28), (28, 29, 30), (29, 31, 30), (30, 31, 32), (31, 33, 32), (32, 33, 34), (33, 35, 34), (34, 35, 36), (35, 37, 36), (36, 37, 38), (37, 39, 38), (38, 39, 40), (39, 41, 40), (40, 41, 42), (41, 43, 42), (42, 43, 44), (43, 45, 44), (44, 45, 46), (45, 47, 46), (46, 47, 48), (47, 49, 48), (48, 49, 50), (49, 51, 50), (50, 51, 52), (51, 53, 52), (52, 53, 54), (53, 55, 54), (54, 55, 56), (55, 57, 56), (56, 57, 58), (57, 59, 58), (58, 59, 60), (59, 61, 60), (60, 61, 62), (61, 63, 62), (62, 63, 64), (63, 65, 64), (64, 65, 66), (65, 67, 66), (66, 67, 68), (67, 69, 68), (68, 69, 70), (69, 71, 70), (70, 71, 72), (71, 73, 72), (72, 73, 74), (73, 75, 74), (74, 75, 76), (75, 77, 76), (76, 77, 78), (77, 79, 78), (78, 79, 80), (79, 81, 80), (80, 81, 82), (81, 83, 82), (82, 83, 84), (83, 85, 84), (84, 85, 86), (85, 87, 86), (86, 87, 88), (87, 89, 88), (88, 89, 90), (89, 91, 90), (90, 91, 92), (91, 93, 92), (92, 93, 94), (93, 95, 94), (94, 95, 96), (95, 97, 96), (96, 97, 98), (97, 99, 98), (98, 99, 100), (99, 101, 100), (100, 101, 102), (101, 103, 102), (102, 103, 104), (103, 105, 104), (104, 105, 106), (105, 107, 106), (106, 107, 108), (107, 109, 108), (108, 109, 110), (109, 111, 110), (110, 111, 112), (111, 113, 112), (112, 113, 114), (113, 115, 114), (114, 115, 0), (115, 1, 0), (1, 116, 3), (116, 117, 3), (3, 117, 5), (117, 118, 5), (5, 118, 7), (118, 119, 7), (7, 119, 9), (119, 120, 9), (9, 120, 11), (120, 121, 11), (11, 121, 13), (121, 122, 13), (13, 122, 15), (122, 123, 15), (15, 123, 17), (123, 124, 17), (17, 124, 19), (124, 125, 19), (19, 125, 21), (125, 126, 21), (21, 126, 23), (126, 127, 23), (23, 127, 25), (127, 128, 25), (25, 128, 27), (128, 129, 27), (27, 129, 29), (129, 130, 29), (29, 130, 31), (130, 131, 31), (31, 131, 33), (131, 132, 33), (33, 132, 35), (132, 133, 35), (35, 133, 37), (133, 134, 37), (37, 134, 39), (134, 135, 39), (39, 135, 41), (135, 136, 41), (41, 136, 43), (136, 137, 43), (43, 137, 45), (137, 138, 45), (45, 138, 47), (138, 139, 47), (47, 139, 49), (139, 140, 49), (49, 140, 51), (140, 141, 51), (51, 141, 53), (141, 142, 53), (53, 142, 55), (142, 143, 55), (55, 143, 57), (143, 144, 57), (57, 144, 59), (144, 145, 59), (59, 145, 61), (145, 146, 61), (61, 146, 63), (146, 147, 63), (63, 147, 65), (147, 148, 65), (65, 148, 67), (148, 149, 67), (67, 149, 69), (149, 150, 69), (69, 150, 71), (150, 151, 71), (71, 151, 73), (151, 152, 73), (73, 152, 75), (152, 153, 75), (75, 153, 77), (153, 154, 77), (77, 154, 79), (154, 155, 79), (79, 155, 81), (155, 156, 81), (81, 156, 83), (156, 157, 83), (83, 157, 85), (157, 158, 85), (85, 158, 87), (158, 159, 87), (87, 159, 89), (159, 160, 89), (89, 160, 91), (160, 161, 91), (91, 161, 93), (161, 162, 93), (93, 162, 95), (162, 163, 95), (95, 163, 97), (163, 164, 97), (97, 164, 99), (164, 165, 99), (99, 165, 101), (165, 166, 101), (101, 166, 103), (166, 167, 103), (103, 167, 105), (167, 168, 105), (105, 168, 107), (168, 169, 107), (107, 169, 109), (169, 170, 109), (109, 170, 111), (170, 171, 111), (111, 171, 113), (171, 172, 113), (113, 172, 115), (172, 173, 115), (115, 173, 1), (173, 116, 1), (116, 174, 117), (174, 175, 117), (117, 175, 118), (175, 176, 118), (118, 176, 119), (176, 177, 119), (119, 177, 120), (177, 178, 120), (120, 178, 121), (178, 179, 121), (121, 179, 122), (179, 180, 122), (122, 180, 123), (180, 181, 123), (123, 181, 124), (181, 182, 124), (124, 182, 125), (182, 183, 125), (125, 183, 126), (183, 184, 126), (126, 184, 127), (184, 185, 127), (127, 185, 128), (185, 186, 128), (128, 186, 129), (186, 187, 129), (129, 187, 130), (187, 188, 130), (130, 188, 131), (188, 189, 131), (131, 189, 132), (189, 190, 132), (132, 190, 133), (190, 191, 133), (133, 191, 134), (191, 192, 134), (134, 192, 135), (192, 193, 135), (135, 193, 136), (193, 194, 136), (136, 194, 137), (194, 195, 137), (137, 195, 138), (195, 196, 138), (138, 196, 139), (196, 197, 139), (139, 197, 140), (197, 198, 140), (140, 198, 141), (198, 199, 141), (141, 199, 142), (199, 200, 142), (142, 200, 143), (200, 201, 143), (143, 201, 144), (201, 202, 144), (144, 202, 145), (202, 203, 145), (145, 203, 146), (203, 204, 146), (146, 204, 147), (204, 205, 147), (147, 205, 148), (205, 206, 148), (148, 206, 149), (206, 207, 149), (149, 207, 150), (207, 208, 150), (150, 208, 151), (208, 209, 151), (151, 209, 152), (209, 210, 152), (152, 210, 153), (210, 211, 153), (153, 211, 154), (211, 212, 154), (154, 212, 155), (212, 213, 155), (155, 213, 156), (213, 214, 156), (156, 214, 157), (214, 215, 157), (157, 215, 158), (215, 216, 158), (158, 216, 159), (216, 217, 159), (159, 217, 160), (217, 218, 160), (160, 218, 161), (218, 219, 161), (161, 219, 162), (219, 220, 162), (162, 220, 163), (220, 221, 163), (163, 221, 164), (221, 222, 164), (164, 222, 165), (222, 223, 165), (165, 223, 166), (223, 224, 166), (166, 224, 167), (224, 225, 167), (167, 225, 168), (225, 226, 168), (168, 226, 169), (226, 227, 169), (169, 227, 170), (227, 228, 170), (170, 228, 171), (228, 229, 171), (171, 229, 172), (229, 230, 172), (172, 230, 173), (230, 231, 173), (173, 231, 116), (231, 174, 116), (174, 232, 175), (232, 233, 175), (175, 233, 176), (233, 234, 176), (176, 234, 177), (234, 235, 177), (177, 235, 178), (235, 236, 178), (178, 236, 179), (236, 237, 179), (179, 237, 180), (237, 238, 180), (180, 238, 181), (238, 239, 181), (181, 239, 182), (239, 240, 182), (182, 240, 183), (240, 241, 183), (183, 241, 184), (241, 242, 184), (184, 242, 185), (242, 243, 185), (185, 243, 186), (243, 244, 186), (186, 244, 187), (244, 245, 187), (187, 245, 188), (245, 246, 188), (188, 246, 189), (246, 247, 189), (189, 247, 190), (247, 248, 190), (190, 248, 191), (248, 249, 191), (191, 249, 192), (249, 250, 192), (192, 250, 193), (250, 251, 193), (193, 251, 194), (251, 252, 194), (194, 252, 195), (252, 253, 195), (195, 253, 196), (253, 254, 196), (196, 254, 197), (254, 255, 197), (197, 255, 198), (255, 256, 198), (198, 256, 199), (256, 257, 199), (199, 257, 200), (257, 258, 200), (200, 258, 201), (258, 259, 201), (201, 259, 202), (259, 260, 202), (202, 260, 203), (260, 261, 203), (203, 261, 204), (261, 262, 204), (204, 262, 205), (262, 263, 205), (205, 263, 206), (263, 264, 206), (206, 264, 207), (264, 265, 207), (207, 265, 208), (265, 266, 208), (208, 266, 209), (266, 267, 209), (209, 267, 210), (267, 268, 210), (210, 268, 211), (268, 269, 211), (211, 269, 212), (269, 270, 212), (212, 270, 213), (270, 271, 213), (213, 271, 214), (271, 272, 214), (214, 272, 215), (272, 273, 215), (215, 273, 216), (273, 274, 216), (216, 274, 217), (274, 275, 217), (217, 275, 218), (275, 276, 218), (218, 276, 219), (276, 277, 219), (219, 277, 220), (277, 278, 220), (220, 278, 221), (278, 279, 221), (221, 279, 222), (279, 280, 222), (222, 280, 223), (280, 281, 223), (223, 281, 224), (281, 282, 224), (224, 282, 225), (282, 283, 225), (225, 283, 226), (283, 284, 226), (226, 284, 227), (284, 285, 227), (227, 285, 228), (285, 286, 228), (228, 286, 229), (286, 287, 229), (229, 287, 230), (287, 288, 230), (230, 288, 231), (288, 289, 231), (231, 289, 174), (289, 232, 174), (290, 291, 292), (291, 293, 292), (292, 293, 294), (293, 295, 294), (294, 295, 296), (295, 297, 296), (296, 297, 298), (297, 299, 298), (298, 299, 300), (299, 301, 300), (300, 301, 302), (301, 303, 302), (302, 303, 304), (303, 305, 304), (304, 305, 306), (305, 307, 306), (306, 307, 308), (307, 309, 308), (308, 309, 310), (309, 311, 310), (310, 311, 312), (311, 313, 312), (312, 313, 314), (313, 315, 314), (314, 315, 316), (315, 317, 316), (316, 317, 318), (317, 319, 318), (318, 319, 320), (319, 321, 320), (320, 321, 322), (321, 323, 322), (322, 323, 324), (323, 325, 324), (324, 325, 326), (325, 327, 326), (326, 327, 328), (327, 329, 328), (328, 329, 330), (329, 331, 330), (330, 331, 332), (331, 333, 332), (332, 333, 334), (333, 335, 334), (334, 335, 336), (335, 337, 336), (336, 337, 338), (337, 339, 338), (338, 339, 340), (339, 341, 340), (340, 341, 342), (341, 343, 342), (342, 343, 344), (343, 345, 344), (344, 345, 346), (345, 347, 346), (346, 347, 348), (347, 349, 348), (348, 349, 350), (349, 351, 350), (350, 351, 352), (351, 353, 352), (352, 353, 354), (353, 355, 354), (354, 355, 356), (355, 357, 356), (356, 357, 358), (357, 359, 358), (358, 359, 360), (359, 361, 360), (360, 361, 362), (361, 363, 362), (362, 363, 364), (363, 365, 364), (364, 365, 366), (365, 367, 366), (366, 367, 368), (367, 369, 368), (368, 369, 370), (369, 371, 370), (370, 371, 372), (371, 373, 372), (372, 373, 374), (373, 375, 374), (374, 375, 376), (375, 377, 376), (376, 377, 378), (377, 379, 378), (378, 379, 380), (379, 381, 380), (380, 381, 382), (381, 383, 382), (382, 383, 384), (383, 385, 384), (384, 385, 386), (385, 387, 386), (386, 387, 388), (387, 389, 388), (388, 389, 390), (389, 391, 390), (390, 391, 392), (391, 393, 392), (392, 393, 394), (393, 395, 394), (394, 395, 396), (395, 397, 396), (396, 397, 398), (397, 399, 398), (398, 399, 400), (399, 401, 400), (400, 401, 402), (401, 403, 402), (402, 403, 404), (403, 405, 404), (404, 405, 290), (405, 291, 290), (291, 406, 293), (406, 407, 293), (293, 407, 295), (407, 408, 295), (295, 408, 297), (408, 409, 297), (297, 409, 299), (409, 410, 299), (299, 410, 301), (410, 411, 301), (301, 411, 303), (411, 412, 303), (303, 412, 305), (412, 413, 305), (305, 413, 307), (413, 414, 307), (307, 414, 309), (414, 415, 309), (309, 415, 311), (415, 416, 311), (311, 416, 313), (416, 417, 313), (313, 417, 315), (417, 418, 315), (315, 418, 317), (418, 419, 317), (317, 419, 319), (419, 420, 319), (319, 420, 321), (420, 421, 321), (321, 421, 323), (421, 422, 323), (323, 422, 325), (422, 423, 325), (325, 423, 327), (423, 424, 327), (327, 424, 329), (424, 425, 329), (329, 425, 331), (425, 426, 331), (331, 426, 333), (426, 427, 333), (333, 427, 335), (427, 428, 335), (335, 428, 337), (428, 429, 337), (337, 429, 339), (429, 430, 339), (339, 430, 341), (430, 431, 341), (341, 431, 343), (431, 432, 343), (343, 432, 345), (432, 433, 345), (345, 433, 347), (433, 434, 347), (347, 434, 349), (434, 435, 349), (349, 435, 351), (435, 436, 351), (351, 436, 353), (436, 437, 353), (353, 437, 355), (437, 438, 355), (355, 438, 357), (438, 439, 357), (357, 439, 359), (439, 440, 359), (359, 440, 361), (440, 441, 361), (361, 441, 363), (441, 442, 363), (363, 442, 365), (442, 443, 365), (365, 443, 367), (443, 444, 367), (367, 444, 369), (444, 445, 369), (369, 445, 371), (445, 446, 371), (371, 446, 373), (446, 447, 373), (373, 447, 375), (447, 448, 375), (375, 448, 377), (448, 449, 377), (377, 449, 379), (449, 450, 379), (379, 450, 381), (450, 451, 381), (381, 451, 383), (451, 452, 383), (383, 452, 385), (452, 453, 385), (385, 453, 387), (453, 454, 387), (387, 454, 389), (454, 455, 389), (389, 455, 391), (455, 456, 391), (391, 456, 393), (456, 457, 393), (393, 457, 395), (457, 458, 395), (395, 458, 397), (458, 459, 397), (397, 459, 399), (459, 460, 399), (399, 460, 401), (460, 461, 401), (401, 461, 403), (461, 462, 403), (403, 462, 405), (462, 463, 405), (405, 463, 291), (463, 406, 291), (406, 464, 407), (464, 465, 407), (407, 465, 408), (465, 466, 408), (408, 466, 409), (466, 467, 409), (409, 467, 410), (467, 468, 410), (410, 468, 411), (468, 469, 411), (411, 469, 412), (469, 470, 412), (412, 470, 413), (470, 471, 413), (413, 471, 414), (471, 472, 414), (414, 472, 415), (472, 473, 415), (415, 473, 416), (473, 474, 416), (416, 474, 417), (474, 475, 417), (417, 475, 418), (475, 476, 418), (418, 476, 419), (476, 477, 419), (419, 477, 420), (477, 478, 420), (420, 478, 421), (478, 479, 421), (421, 479, 422), (479, 480, 422), (422, 480, 423), (480, 481, 423), (423, 481, 424), (481, 482, 424), (424, 482, 425), (482, 483, 425), (425, 483, 426), (483, 484, 426), (426, 484, 427), (484, 485, 427), (427, 485, 428), (485, 486, 428), (428, 486, 429), (486, 487, 429), (429, 487, 430), (487, 488, 430), (430, 488, 431), (488, 489, 431), (431, 489, 432), (489, 490, 432), (432, 490, 433), (490, 491, 433), (433, 491, 434), (491, 492, 434), (434, 492, 435), (492, 493, 435), (435, 493, 436), (493, 494, 436), (436, 494, 437), (494, 495, 437), (437, 495, 438), (495, 496, 438), (438, 496, 439), (496, 497, 439), (439, 497, 440), (497, 498, 440), (440, 498, 441), (498, 499, 441), (441, 499, 442), (499, 500, 442), (442, 500, 443), (500, 501, 443), (443, 501, 444), (501, 502, 444), (444, 502, 445), (502, 503, 445), (445, 503, 446), (503, 504, 446), (446, 504, 447), (504, 505, 447), (447, 505, 448), (505, 506, 448), (448, 506, 449), (506, 507, 449), (449, 507, 450), (507, 508, 450), (450, 508, 451), (508, 509, 451), (451, 509, 452), (509, 510, 452), (452, 510, 453), (510, 511, 453), (453, 511, 454), (511, 512, 454), (454, 512, 455), (512, 513, 455), (455, 513, 456), (513, 514, 456), (456, 514, 457), (514, 515, 457), (457, 515, 458), (515, 516, 458), (458, 516, 459), (516, 517, 459), (459, 517, 460), (517, 518, 460), (460, 518, 461), (518, 519, 461), (461, 519, 462), (519, 520, 462), (462, 520, 463), (520, 521, 463), (463, 521, 406), (521, 464, 406), (464, 522, 465), (522, 523, 465), (465, 523, 466), (523, 524, 466), (466, 524, 467), (524, 525, 467), (467, 525, 468), (525, 526, 468), (468, 526, 469), (526, 527, 469), (469, 527, 470), (527, 528, 470), (470, 528, 471), (528, 529, 471), (471, 529, 472), (529, 530, 472), (472, 530, 473), (530, 531, 473), (473, 531, 474), (531, 532, 474), (474, 532, 475), (532, 533, 475), (475, 533, 476), (533, 534, 476), (476, 534, 477), (534, 535, 477), (477, 535, 478), (535, 536, 478), (478, 536, 479), (536, 537, 479), (479, 537, 480), (537, 538, 480), (480, 538, 481), (538, 539, 481), (481, 539, 482), (539, 540, 482), (482, 540, 483), (540, 541, 483), (483, 541, 484), (541, 542, 484), (484, 542, 485), (542, 543, 485), (485, 543, 486), (543, 544, 486), (486, 544, 487), (544, 545, 487), (487, 545, 488), (545, 546, 488), (488, 546, 489), (546, 547, 489), (489, 547, 490), (547, 548, 490), (490, 548, 491), (548, 549, 491), (491, 549, 492), (549, 550, 492), (492, 550, 493), (550, 551, 493), (493, 551, 494), (551, 552, 494), (494, 552, 495), (552, 553, 495), (495, 553, 496), (553, 554, 496), (496, 554, 497), (554, 555, 497), (497, 555, 498), (555, 556, 498), (498, 556, 499), (556, 557, 499), (499, 557, 500), (557, 558, 500), (500, 558, 501), (558, 559, 501), (501, 559, 502), (559, 560, 502), (502, 560, 503), (560, 561, 503), (503, 561, 504), (561, 562, 504), (504, 562, 505), (562, 563, 505), (505, 563, 506), (563, 564, 506), (506, 564, 507), (564, 565, 507), (507, 565, 508), (565, 566, 508), (508, 566, 509), (566, 567, 509), (509, 567, 510), (567, 568, 510), (510, 568, 511), (568, 569, 511), (511, 569, 512), (569, 570, 512), (512, 570, 513), (570, 571, 513), (513, 571, 514), (571, 572, 514), (514, 572, 515), (572, 573, 515), (515, 573, 516), (573, 574, 516), (516, 574, 517), (574, 575, 517), (517, 575, 518), (575, 576, 518), (518, 576, 519), (576, 577, 519), (519, 577, 520), (577, 578, 520), (520, 578, 521), (578, 579, 521), (521, 579, 464), (579, 522, 464), (580, 581, 582), (581, 583, 582), (582, 583, 584), (583, 585, 584), (584, 585, 586), (585, 587, 586), (586, 587, 588), (587, 589, 588), (588, 589, 590), (589, 591, 590), (590, 591, 592), (591, 593, 592), (592, 593, 594), (593, 595, 594), (594, 595, 596), (595, 597, 596), (596, 597, 598), (597, 599, 598), (598, 599, 600), (599, 601, 600), (600, 601, 602), (601, 603, 602), (602, 603, 604), (603, 605, 604), (604, 605, 606), (605, 607, 606), (606, 607, 608), (607, 609, 608), (608, 609, 610), (609, 611, 610), (610, 611, 612), (611, 613, 612), (612, 613, 614), (613, 615, 614), (614, 615, 616), (615, 617, 616), (616, 617, 618), (617, 619, 618), (618, 619, 620), (619, 621, 620), (620, 621, 622), (621, 623, 622), (622, 623, 624), (623, 625, 624), (624, 625, 626), (625, 627, 626), (626, 627, 628), (627, 629, 628), (628, 629, 630), (629, 631, 630), (630, 631, 632), (631, 633, 632), (632, 633, 634), (633, 635, 634), (634, 635, 636), (635, 637, 636), (636, 637, 638), (637, 639, 638), (638, 639, 640), (639, 641, 640), (640, 641, 642), (641, 643, 642), (642, 643, 644), (643, 645, 644), (644, 645, 646), (645, 647, 646), (646, 647, 648), (647, 649, 648), (648, 649, 650), (649, 651, 650), (650, 651, 652), (651, 653, 652), (652, 653, 654), (653, 655, 654), (654, 655, 656), (655, 657, 656), (656, 657, 658), (657, 659, 658), (658, 659, 660), (659, 661, 660), (660, 661, 662), (661, 663, 662), (662, 663, 664), (663, 665, 664), (664, 665, 666), (665, 667, 666), (666, 667, 668), (667, 669, 668), (668, 669, 670), (669, 671, 670), (670, 671, 672), (671, 673, 672), (672, 673, 674), (673, 675, 674), (674, 675, 676), (675, 677, 676), (676, 677, 678), (677, 679, 678), (678, 679, 680), (679, 681, 680), (680, 681, 682), (681, 683, 682), (682, 683, 684), (683, 685, 684), (684, 685, 686), (685, 687, 686), (686, 687, 688), (687, 689, 688), (688, 689, 690), (689, 691, 690), (690, 691, 692), (691, 693, 692), (692, 693, 694), (693, 695, 694), (694, 695, 580), (695, 581, 580), (346, 609, 344), (609, 607, 344), (344, 607, 342), (607, 605, 342), (342, 605, 340), (605, 603, 340), (340, 603, 338), (603, 601, 338), (338, 601, 336), (601, 599, 336), (336, 599, 334), (599, 597, 334), (334, 597, 332), (597, 595, 332), (332, 595, 330), (595, 593, 330), (330, 593, 328), (593, 591, 328), (328, 591, 326), (591, 589, 326), (326, 589, 324), (589, 587, 324), (324, 587, 322), (587, 585, 322), (322, 585, 320), (585, 583, 320), (320, 583, 318), (583, 581, 318), (318, 581, 316), (581, 695, 316), (316, 695, 314), (695, 693, 314), (314, 693, 312), (693, 691, 312), (312, 691, 310), (691, 689, 310), (310, 689, 308), (689, 687, 308), (308, 687, 306), (687, 685, 306), (306, 685, 304), (685, 683, 304), (304, 683, 302), (683, 681, 302), (302, 681, 300), (681, 679, 300), (300, 679, 298), (679, 677, 298), (298, 677, 296), (677, 675, 296), (296, 675, 294), (675, 673, 294), (294, 673, 292), (673, 671, 292), (292, 671, 290), (671, 669, 290), (290, 669, 404), (669, 667, 404), (404, 667, 402), (667, 665, 402), (402, 665, 400), (665, 663, 400), (400, 663, 398), (663, 661, 398), (398, 661, 396), (661, 659, 396), (396, 659, 394), (659, 657, 394), (394, 657, 392), (657, 655, 392), (392, 655, 390), (655, 653, 390), (390, 653, 388), (653, 651, 388), (388, 651, 386), (651, 649, 386), (386, 649, 384), (649, 647, 384), (384, 647, 382), (647, 645, 382), (382, 645, 380), (645, 643, 380), (380, 643, 378), (643, 641, 378), (378, 641, 376), (641, 639, 376), (376, 639, 374), (639, 637, 374), (374, 637, 372), (637, 635, 372), (372, 635, 370), (635, 633, 370), (370, 633, 368), (633, 631, 368), (368, 631, 366), (631, 629, 366), (366, 629, 364), (629, 627, 364), (364, 627, 362), (627, 625, 362), (362, 625, 360), (625, 623, 360), (360, 623, 358), (623, 621, 358), (358, 621, 356), (621, 619, 356), (356, 619, 354), (619, 617, 354), (354, 617, 352), (617, 615, 352), (352, 615, 350), (615, 613, 350), (350, 613, 348), (613, 611, 348), (348, 611, 346), (611, 609, 346), (610, 696, 608), (696, 697, 608), (608, 697, 606), (697, 698, 606), (606, 698, 604), (698, 699, 604), (604, 699, 602), (699, 700, 602), (602, 700, 600), (700, 701, 600), (600, 701, 598), (701, 702, 598), (598, 702, 596), (702, 703, 596), (596, 703, 594), (703, 704, 594), (594, 704, 592), (704, 705, 592), (592, 705, 590), (705, 706, 590), (590, 706, 588), (706, 707, 588), (588, 707, 586), (707, 708, 586), (586, 708, 584), (708, 709, 584), (584, 709, 582), (709, 710, 582), (582, 710, 580), (710, 711, 580), (580, 711, 694), (711, 712, 694), (694, 712, 692), (712, 713, 692), (692, 713, 690), (713, 714, 690), (690, 714, 688), (714, 715, 688), (688, 715, 686), (715, 716, 686), (686, 716, 684), (716, 717, 684), (684, 717, 682), (717, 718, 682), (682, 718, 680), (718, 719, 680), (680, 719, 678), (719, 720, 678), (678, 720, 676), (720, 721, 676), (676, 721, 674), (721, 722, 674), (674, 722, 672), (722, 723, 672), (672, 723, 670), (723, 724, 670), (670, 724, 668), (724, 725, 668), (668, 725, 666), (725, 726, 666), (666, 726, 664), (726, 727, 664), (664, 727, 662), (727, 728, 662), (662, 728, 660), (728, 729, 660), (660, 729, 658), (729, 730, 658), (658, 730, 656), (730, 731, 656), (656, 731, 654), (731, 732, 654), (654, 732, 652), (732, 733, 652), (652, 733, 650), (733, 734, 650), (650, 734, 648), (734, 735, 648), (648, 735, 646), (735, 736, 646), (646, 736, 644), (736, 737, 644), (644, 737, 642), (737, 738, 642), (642, 738, 640), (738, 739, 640), (640, 739, 638), (739, 740, 638), (638, 740, 636), (740, 741, 636), (636, 741, 634), (741, 742, 634), (634, 742, 632), (742, 743, 632), (632, 743, 630), (743, 744, 630), (630, 744, 628), (744, 745, 628), (628, 745, 626), (745, 746, 626), (626, 746, 624), (746, 747, 624), (624, 747, 622), (747, 748, 622), (622, 748, 620), (748, 749, 620), (620, 749, 618), (749, 750, 618), (618, 750, 616), (750, 751, 616), (616, 751, 614), (751, 752, 614), (614, 752, 612), (752, 753, 612), (612, 753, 610), (753, 696, 610), (754, 757, 758), (754, 92, 94), (757, 754, 762), (758, 763, 754), (763, 764, 754), (754, 764, 765), (765, 770, 754), (770, 771, 754), (754, 771, 772), (771, 773, 772), (773, 774, 772), (772, 774, 775), (775, 781, 772), (781, 782, 772), (772, 782, 783), (782, 784, 783), (783, 784, 785), (784, 786, 785), (785, 786, 787), (786, 788, 787), (787, 788, 789), (788, 790, 789), (789, 790, 791), (790, 792, 791), (791, 792, 793), (792, 794, 793), (793, 794, 795), (794, 796, 795), (795, 796, 797), (796, 798, 797), (797, 798, 799), (798, 800, 799), (799, 800, 801), (800, 802, 801), (801, 802, 803), (802, 804, 803), (803, 804, 805), (804, 806, 805), (805, 806, 807), (806, 808, 807), (807, 808, 809), (808, 810, 809), (809, 810, 811), (810, 812, 811), (811, 812, 813), (812, 814, 813), (813, 814, 815), (814, 816, 815), (815, 816, 817), (816, 818, 817), (817, 818, 819), (818, 820, 819), (819, 820, 821), (820, 822, 821), (821, 822, 823), (822, 824, 823), (823, 824, 825), (824, 826, 825), (825, 826, 827), (826, 828, 827), (827, 828, 777), (828, 829, 777), (777, 829, 830), (830, 831, 777), (831, 832, 777), (777, 832, 833), (833, 836, 777), (836, 837, 777), (777, 837, 838), (839, 777, 841), (777, 838, 841), (778, 14, 16), (16, 18, 778), (18, 20, 778), (778, 20, 842), (20, 22, 842), (842, 22, 843), (22, 24, 843), (843, 24, 844), (24, 26, 844), (844, 26, 845), (26, 28, 845), (845, 28, 846), (28, 30, 846), (846, 30, 847), (30, 32, 847), (847, 32, 848), (32, 34, 848), (848, 34, 849), (34, 36, 849), (849, 36, 850), (36, 38, 850), (850, 38, 851), (38, 40, 851), (851, 40, 852), (40, 42, 852), (852, 42, 853), (42, 44, 853), (853, 44, 854), (44, 46, 854), (854, 46, 855), (46, 48, 855), (855, 48, 856), (48, 50, 856), (856, 50, 857), (50, 52, 857), (857, 52, 858), (52, 54, 858), (858, 54, 859), (54, 56, 859), (859, 56, 860), (56, 58, 860), (860, 58, 861), (58, 60, 861), (861, 60, 862), (60, 62, 862), (862, 62, 863), (62, 64, 863), (863, 64, 864), (64, 66, 864), (864, 66, 865), (66, 68, 865), (865, 68, 866), (68, 70, 866), (866, 70, 867), (70, 72, 867), (867, 72, 868), (72, 74, 868), (868, 74, 869), (74, 76, 869), (869, 76, 870), (76, 78, 870), (870, 78, 871), (78, 80, 871), (871, 80, 872), (80, 82, 872), (872, 82, 873), (82, 84, 873), (873, 84, 874), (84, 86, 874), (874, 86, 875), (86, 88, 875), (875, 88, 754), (88, 90, 754), (754, 90, 92), (876, 842, 843), (876, 843, 877), (843, 844, 877), (877, 844, 878), (844, 845, 878), (878, 845, 879), (845, 846, 879), (879, 846, 880), (846, 847, 880), (880, 847, 881), (847, 848, 881), (881, 848, 882), (848, 849, 882), (882, 849, 883), (849, 850, 883), (883, 850, 884), (850, 851, 884), (884, 851, 885), (851, 852, 885), (885, 852, 886), (852, 853, 886), (886, 853, 887), (853, 854, 887), (887, 854, 888), (854, 855, 888), (888, 855, 889), (855, 856, 889), (889, 856, 890), (856, 857, 890), (890, 857, 891), (857, 858, 891), (891, 858, 892), (858, 859, 892), (892, 859, 893), (859, 860, 893), (893, 860, 894), (860, 861, 894), (894, 861, 895), (861, 862, 895), (895, 862, 896), (862, 863, 896), (896, 863, 897), (863, 864, 897), (897, 864, 898), (864, 865, 898), (898, 865, 899), (865, 866, 899), (899, 866, 900), (866, 867, 900), (900, 867, 901), (867, 868, 901), (901, 868, 902), (868, 869, 902), (902, 869, 903), (869, 870, 903), (903, 870, 904), (870, 871, 904), (904, 871, 905), (871, 872, 905), (905, 872, 906), (872, 873, 906), (906, 873, 907), (873, 874, 907), (907, 874, 908), (874, 875, 908), (908, 875, 909), (875, 754, 909), (909, 754, 910), (911, 246, 912), (246, 245, 912), (912, 245, 913), (245, 244, 913), (913, 244, 914), (244, 243, 914), (914, 243, 915), (243, 242, 915), (915, 242, 916), (242, 241, 916), (916, 241, 917), (241, 240, 917), (917, 240, 918), (240, 239, 918), (918, 239, 919), (239, 238, 919), (919, 238, 920), (238, 237, 920), (920, 237, 921), (237, 236, 921), (921, 236, 922), (236, 235, 922), (922, 235, 923), (235, 234, 923), (923, 234, 924), (234, 233, 924), (924, 233, 925), (233, 232, 925), (925, 232, 926), (232, 289, 926), (926, 289, 927), (289, 288, 927), (927, 288, 928), (288, 287, 928), (928, 287, 929), (287, 286, 929), (929, 286, 930), (286, 285, 930), (930, 285, 931), (285, 284, 931), (931, 284, 932), (284, 283, 932), (932, 283, 933), (283, 282, 933), (933, 282, 934), (282, 281, 934), (934, 281, 935), (281, 280, 935), (935, 280, 936), (280, 279, 936), (936, 279, 937), (279, 278, 937), (937, 278, 938), (278, 277, 938), (938, 277, 939), (277, 276, 939), (939, 276, 940), (276, 275, 940), (940, 275, 941), (275, 274, 941), (941, 274, 942), (274, 273, 942), (942, 273, 943), (273, 272, 943), (943, 272, 944), (272, 271, 944), (944, 271, 945), (271, 270, 945), (945, 270, 946), (270, 269, 946), (946, 269, 947), (269, 268, 947), (947, 268, 948), (268, 267, 948), (948, 267, 949), (267, 266, 949), (949, 266, 950), (266, 265, 950), (950, 265, 951), (265, 264, 951), (951, 264, 952), (264, 263, 952), (952, 263, 953), (263, 262, 953), (953, 262, 954), (262, 261, 954), (954, 261, 955), (261, 260, 955), (955, 260, 956), (260, 259, 956), (956, 259, 957), (259, 258, 957), (957, 258, 958), (258, 257, 958), (958, 257, 959), (257, 256, 959), (959, 256, 960), (256, 255, 960), (960, 255, 961), (255, 254, 961), (961, 254, 962), (254, 253, 962), (962, 253, 963), (253, 252, 963), (963, 252, 964), (252, 251, 964), (964, 251, 965), (251, 250, 965), (965, 250, 966), (250, 249, 966), (966, 249, 967), (249, 248, 967), (967, 248, 968), (248, 247, 968), (968, 247, 911), (247, 246, 911), (969, 970, 971), (970, 972, 971), (971, 972, 973), (972, 974, 973), (973, 974, 975), (974, 976, 975), (975, 976, 977), (976, 978, 977), (977, 978, 979), (978, 980, 979), (979, 980, 981), (980, 982, 981), (981, 982, 983), (982, 984, 983), (983, 984, 985), (984, 986, 985), (985, 986, 987), (986, 988, 987), (987, 988, 989), (988, 990, 989), (989, 990, 991), (990, 992, 991), (991, 992, 993), (992, 994, 993), (993, 994, 995), (994, 996, 995), (995, 996, 997), (996, 998, 997), (997, 998, 999), (998, 1000, 999), (999, 1000, 1001), (1000, 1002, 1001), (1001, 1002, 1003), (1002, 1004, 1003), (1003, 1004, 1005), (1004, 1006, 1005), (1005, 1006, 1007), (1006, 1008, 1007), (1007, 1008, 1009), (1008, 1010, 1009), (1009, 1010, 1011), (1010, 1012, 1011), (1011, 1012, 1013), (1012, 1014, 1013), (1013, 1014, 1015), (1014, 1016, 1015), (1015, 1016, 1017), (1016, 1018, 1017), (1017, 1018, 1019), (1018, 1020, 1019), (1019, 1020, 1021), (1020, 1022, 1021), (1021, 1022, 1023), (1022, 1024, 1023), (1023, 1024, 1025), (1024, 1026, 1025), (1025, 1026, 1027), (1026, 1028, 1027), (1027, 1028, 1029), (1028, 1030, 1029), (1029, 1030, 1031), (1030, 1032, 1031), (1031, 1032, 1033), (1032, 1034, 1033), (1033, 1034, 1035), (1034, 1036, 1035), (1035, 1036, 1037), (1036, 1038, 1037), (1037, 1038, 1039), (1038, 1040, 1039), (1039, 1040, 1041), (1040, 1042, 1041), (1041, 1042, 1043), (1042, 1044, 1043), (1043, 1044, 1045), (1044, 1046, 1045), (1045, 1046, 1047), (1046, 1048, 1047), (1047, 1048, 1049), (1048, 1050, 1049), (1049, 1050, 1051), (1050, 1052, 1051), (1051, 1052, 1053), (1052, 1054, 1053), (1053, 1054, 1055), (1054, 1056, 1055), (1055, 1056, 1057), (1056, 1058, 1057), (1057, 1058, 1059), (1058, 1060, 1059), (1059, 1060, 1061), (1060, 1062, 1061), (1061, 1062, 1063), (1062, 1064, 1063), (1063, 1064, 1065), (1064, 1066, 1065), (1065, 1066, 1067), (1066, 1068, 1067), (1067, 1068, 1069), (1068, 1070, 1069), (1069, 1070, 1071), (1070, 1072, 1071), (1071, 1072, 1073), (1072, 1074, 1073), (1073, 1074, 1075), (1074, 1076, 1075), (1075, 1076, 1077), (1076, 1078, 1077), (1077, 1078, 1079), (1078, 1080, 1079), (1079, 1080, 1081), (1080, 1082, 1081), (1081, 1082, 1083), (1082, 1084, 1083), (1083, 1084, 969), (1084, 970, 969), (1093, 1094, 1095), (1098, 1099, 1093), (1099, 1100, 1093), (1093, 1100, 1101), (1101, 1103, 1093), (1103, 1104, 1093), (1093, 1104, 1094), (1107, 1108, 876), (1108, 1109, 876), (876, 1109, 1110), (1111, 1112, 1113), (1110, 1117, 876), (1117, 1118, 876), (876, 1118, 1113), (1118, 1119, 1113), (1113, 1119, 1111), (1120, 1121, 876), (876, 1121, 1107), (780, 779, 762, 754, 94, 96, 98, 100, 102, 104, 106, 108, 110, 112, 114, 0, 2, 4, 6, 8, 10, 12, 14, 778, 834, 835, 776, 777, 839, 840, 767, 755, 756, 759, 760, 761, 768, 769, 766), (1088, 1089, 1097, 1096, 1085, 1114, 1105, 1106, 1116, 1115, 1122, 1120, 876, 531, 530, 529, 528, 527, 526, 525, 524, 523, 522, 579, 578, 577, 576, 575, 574, 573, 572, 571, 570, 569, 910, 1086, 1090, 1091, 1092, 1093, 1095, 1102, 1087), (1112, 1123, 1113), (1123, 1124, 1113), (1113, 1124, 1125), (1124, 1126, 1125), (1125, 1126, 1127), (1126, 1128, 1127), (1127, 1128, 1129), (1128, 1130, 1129), (1129, 1130, 1131), (1130, 1132, 1131), (1131, 1132, 1133), (1132, 1134, 1133), (1133, 1134, 1135), (1134, 1136, 1135), (1135, 1136, 1137), (1136, 1138, 1137), (1137, 1138, 1139), (1138, 1140, 1139), (1139, 1140, 1141), (1140, 1142, 1141), (1141, 1142, 1143), (1142, 1144, 1143), (1143, 1144, 1145), (1144, 1146, 1145), (1145, 1146, 1147), (1146, 1148, 1147), (1147, 1148, 1149), (1148, 1150, 1149), (1149, 1150, 1151), (1150, 1152, 1151), (1151, 1152, 1153), (1152, 1154, 1153), (1153, 1154, 1155), (1154, 1156, 1155), (1155, 1156, 1157), (1156, 1158, 1157), (1157, 1158, 1159), (1158, 1160, 1159), (1159, 1160, 1161), (1160, 1162, 1161), (1161, 1162, 1163), (1162, 1164, 1163), (1163, 1164, 1165), (1164, 1166, 1165), (1165, 1166, 1167), (1166, 1168, 1167), (1167, 1168, 1169), (1168, 1170, 1169), (1169, 1170, 1093), (1170, 1171, 1093), (1093, 1171, 1098), (569, 568, 910), (568, 567, 910), (910, 567, 909), (567, 566, 909), (909, 566, 908), (566, 565, 908), (908, 565, 907), (565, 564, 907), (907, 564, 906), (564, 563, 906), (906, 563, 905), (563, 562, 905), (905, 562, 904), (562, 561, 904), (904, 561, 903), (561, 560, 903), (903, 560, 902), (560, 559, 902), (902, 559, 901), (559, 558, 901), (901, 558, 900), (558, 557, 900), (900, 557, 899), (557, 556, 899), (899, 556, 898), (556, 555, 898), (898, 555, 897), (555, 554, 897), (897, 554, 896), (554, 553, 896), (896, 553, 895), (553, 552, 895), (895, 552, 894), (552, 551, 894), (894, 551, 893), (551, 550, 893), (893, 550, 892), (550, 549, 892), (892, 549, 891), (549, 548, 891), (891, 548, 890), (548, 547, 890), (890, 547, 889), (547, 546, 889), (889, 546, 888), (546, 545, 888), (888, 545, 887), (545, 544, 887), (887, 544, 886), (544, 543, 886), (886, 543, 885), (543, 542, 885), (885, 542, 884), (542, 541, 884), (884, 541, 883), (541, 540, 883), (883, 540, 882), (540, 539, 882), (882, 539, 881), (539, 538, 881), (881, 538, 880), (538, 537, 880), (880, 537, 879), (537, 536, 879), (879, 536, 878), (536, 535, 878), (878, 535, 877), (535, 534, 877), (877, 534, 876), (534, 533, 876), (533, 532, 876), (876, 532, 531), (1023, 723, 1021), (723, 722, 1021), (1021, 722, 1019), (722, 721, 1019), (1019, 721, 1017), (721, 720, 1017), (1017, 720, 1015), (720, 719, 1015), (1015, 719, 1013), (719, 718, 1013), (1013, 718, 1011), (718, 717, 1011), (1011, 717, 1009), (717, 716, 1009), (1009, 716, 1007), (716, 715, 1007), (1007, 715, 1005), (715, 714, 1005), (1005, 714, 1003), (714, 713, 1003), (1003, 713, 1001), (713, 712, 1001), (1001, 712, 999), (712, 711, 999), (999, 711, 997), (711, 710, 997), (997, 710, 995), (710, 709, 995), (995, 709, 993), (709, 708, 993), (993, 708, 991), (708, 707, 991), (991, 707, 989), (707, 706, 989), (989, 706, 987), (706, 705, 987), (987, 705, 985), (705, 704, 985), (985, 704, 983), (704, 703, 983), (983, 703, 981), (703, 702, 981), (981, 702, 979), (702, 701, 979), (979, 701, 977), (701, 700, 977), (977, 700, 975), (700, 699, 975), (975, 699, 973), (699, 698, 973), (973, 698, 971), (698, 697, 971), (971, 697, 969), (697, 696, 969), (969, 696, 1083), (696, 753, 1083), (1083, 753, 1081), (753, 752, 1081), (1081, 752, 1079), (752, 751, 1079), (1079, 751, 1077), (751, 750, 1077), (1077, 750, 1075), (750, 749, 1075), (1075, 749, 1073), (749, 748, 1073), (1073, 748, 1071), (748, 747, 1071), (1071, 747, 1069), (747, 746, 1069), (1069, 746, 1067), (746, 745, 1067), (1067, 745, 1065), (745, 744, 1065), (1065, 744, 1063), (744, 743, 1063), (1063, 743, 1061), (743, 742, 1061), (1061, 742, 1059), (742, 741, 1059), (1059, 741, 1057), (741, 740, 1057), (1057, 740, 1055), (740, 739, 1055), (1055, 739, 1053), (739, 738, 1053), (1053, 738, 1051), (738, 737, 1051), (1051, 737, 1049), (737, 736, 1049), (1049, 736, 1047), (736, 735, 1047), (1047, 735, 1045), (735, 734, 1045), (1045, 734, 1043), (734, 733, 1043), (1043, 733, 1041), (733, 732, 1041), (1041, 732, 1039), (732, 731, 1039), (1039, 731, 1037), (731, 730, 1037), (1037, 730, 1035), (730, 729, 1035), (1035, 729, 1033), (729, 728, 1033), (1033, 728, 1031), (728, 727, 1031), (1031, 727, 1029), (727, 726, 1029), (1029, 726, 1027), (726, 725, 1027), (1027, 725, 1025), (725, 724, 1025), (1025, 724, 1023), (724, 723, 1023), (1116, 766, 1115), (766, 769, 1115), (1115, 769, 1122), (769, 768, 1122), (1122, 768, 1120), (768, 761, 1120), (1120, 761, 1121), (761, 760, 1121), (1121, 760, 1107), (760, 759, 1107), (1107, 759, 1108), (759, 756, 1108), (1108, 756, 1109), (756, 755, 1109), (1109, 755, 1110), (755, 767, 1110), (1110, 767, 1117), (767, 840, 1117), (1117, 840, 1118), (840, 839, 1118), (1118, 839, 1119), (839, 841, 1119), (1119, 841, 1111), (841, 838, 1111), (1111, 838, 1112), (838, 837, 1112), (1112, 837, 1123), (837, 836, 1123), (1123, 836, 1124), (836, 833, 1124), (1124, 833, 1126), (833, 832, 1126), (1126, 832, 1128), (832, 831, 1128), (1128, 831, 1130), (831, 830, 1130), (1130, 830, 1132), (830, 829, 1132), (1132, 829, 1134), (829, 828, 1134), (1134, 828, 1136), (828, 826, 1136), (1136, 826, 1138), (826, 824, 1138), (1138, 824, 1140), (824, 822, 1140), (1140, 822, 1142), (822, 820, 1142), (1142, 820, 1144), (820, 818, 1144), (1144, 818, 1146), (818, 816, 1146), (1146, 816, 1148), (816, 814, 1148), (1148, 814, 1150), (814, 812, 1150), (1150, 812, 1152), (812, 810, 1152), (1152, 810, 1154), (810, 808, 1154), (1154, 808, 1156), (808, 806, 1156), (1156, 806, 1158), (806, 804, 1158), (1158, 804, 1160), (804, 802, 1160), (1160, 802, 1162), (802, 800, 1162), (1162, 800, 1164), (800, 798, 1164), (1164, 798, 1166), (798, 796, 1166), (1166, 796, 1168), (796, 794, 1168), (1168, 794, 1170), (794, 792, 1170), (1170, 792, 1171), (792, 790, 1171), (1171, 790, 1098), (790, 788, 1098), (1098, 788, 1099), (788, 786, 1099), (1099, 786, 1100), (786, 784, 1100), (1100, 784, 1101), (784, 782, 1101), (1101, 782, 1103), (782, 781, 1103), (1103, 781, 1104), (781, 775, 1104), (1104, 775, 1094), (775, 774, 1094), (1094, 774, 1095), (774, 773, 1095), (1095, 773, 1102), (773, 771, 1102), (1102, 771, 1087), (771, 770, 1087), (1087, 770, 1088), (770, 765, 1088), (1088, 765, 1089), (765, 764, 1089), (1089, 764, 1097), (764, 763, 1097), (1097, 763, 1096), (763, 758, 1096), (1096, 758, 1085), (758, 757, 1085), (1085, 757, 1114), (757, 762, 1114), (1114, 762, 1105), (762, 779, 1105), (1105, 779, 1106), (779, 780, 1106), (1106, 780, 1116), (780, 766, 1116), (1172, 955, 1173), (955, 956, 1173), (1173, 956, 1174), (956, 957, 1174), (1174, 957, 1175), (957, 958, 1175), (1175, 958, 1176), (958, 959, 1176), (1176, 959, 1177), (959, 960, 1177), (1177, 960, 1178), (960, 961, 1178), (1178, 961, 1179), (961, 962, 1179), (1179, 962, 1180), (962, 963, 1180), (1180, 963, 1181), (963, 964, 1181), (1181, 964, 1182), (964, 965, 1182), (1182, 965, 1183), (965, 966, 1183), (1183, 966, 1184), (966, 967, 1184), (1184, 967, 1185), (967, 968, 1185), (1185, 968, 1186), (968, 911, 1186), (1186, 911, 1187), (911, 912, 1187), (1187, 912, 1188), (912, 913, 1188), (1188, 913, 1189), (913, 914, 1189), (1189, 914, 1190), (914, 915, 1190), (1190, 915, 1191), (915, 916, 1191), (1191, 916, 1192), (916, 917, 1192), (1192, 917, 1193), (917, 918, 1193), (1193, 918, 1194), (918, 919, 1194), (1194, 919, 1195), (919, 920, 1195), (1195, 920, 1196), (920, 921, 1196), (1196, 921, 1197), (921, 922, 1197), (1197, 922, 1198), (922, 923, 1198), (1198, 923, 1199), (923, 924, 1199), (1199, 924, 1200), (924, 925, 1200), (1200, 925, 1201), (925, 926, 1201), (1201, 926, 1202), (926, 927, 1202), (1202, 927, 1203), (927, 928, 1203), (1203, 928, 1204), (928, 929, 1204), (1204, 929, 1205), (929, 930, 1205), (1205, 930, 1206), (930, 931, 1206), (1206, 931, 1207), (931, 932, 1207), (1207, 932, 1208), (932, 933, 1208), (1208, 933, 1209), (933, 934, 1209), (1209, 934, 1210), (934, 935, 1210), (1210, 935, 1211), (935, 936, 1211), (1211, 936, 1212), (936, 937, 1212), (1212, 937, 1213), (937, 938, 1213), (1213, 938, 1214), (938, 939, 1214), (1214, 939, 1215), (939, 940, 1215), (1215, 940, 1216), (940, 941, 1216), (1216, 941, 1217), (941, 942, 1217), (1217, 942, 1218), (942, 943, 1218), (1218, 943, 1219), (943, 944, 1219), (1219, 944, 1220), (944, 945, 1220), (1220, 945, 1221), (945, 946, 1221), (1221, 946, 1222), (946, 947, 1222), (1222, 947, 1223), (947, 948, 1223), (1223, 948, 1224), (948, 949, 1224), (1224, 949, 1225), (949, 950, 1225), (1225, 950, 1226), (950, 951, 1226), (1226, 951, 1227), (951, 952, 1227), (1227, 952, 1228), (952, 953, 1228), (1228, 953, 1229), (953, 954, 1229), (1229, 954, 1172), (954, 955, 1172), (1086, 910, 772), (910, 754, 772), (825, 827, 1256, 1255), (1149, 1151, 1296, 1295), (1274, 1273, 1300, 1320), (1091, 1090, 1324, 1312), (1153, 1155, 1315, 1331), (1278, 1277, 1309, 1341), (1276, 1275, 1330, 1332), (1265, 1264, 1333, 1334), (834, 778, 1233, 1257), (811, 813, 1249, 1248), (793, 795, 1240, 1239), (789, 791, 1238, 1237), (803, 805, 1245, 1244), (783, 785, 1235, 1234), (1086, 772, 1230, 1259), (1143, 1145, 1313, 1301), (1261, 1262, 1297, 1311), (819, 821, 1253, 1252), (791, 793, 1239, 1238), (772, 783, 1234, 1230), (1277, 1276, 1332, 1309), (776, 835, 1258, 1231), (1263, 1287, 1302, 1344), (807, 809, 1247, 1246), (817, 819, 1252, 1251), (821, 823, 1254, 1253), (1086, 1259, 1326, 1323), (823, 825, 1255, 1254), (1267, 1266, 1322, 1339), (827, 777, 1232, 1256), (835, 834, 1257, 1258), (1125, 1127, 1317, 1294), (1283, 1282, 1327, 1328), (777, 776, 1231, 1232), (1090, 1086, 1323, 1324), (813, 815, 1250, 1249), (1285, 1284, 1343, 1337), (787, 789, 1237, 1236), (799, 801, 1243, 1242), (815, 817, 1251, 1250), (795, 797, 1241, 1240), (1159, 1161, 1288, 1290), (785, 787, 1236, 1235), (1272, 1271, 1335, 1336), (805, 807, 1246, 1245), (1145, 1147, 1314, 1313), (778, 1113, 1264, 1233), (809, 811, 1248, 1247), (1260, 1261, 1311, 1325), (1284, 1283, 1328, 1343), (1113, 1125, 1294, 1293), (1137, 1139, 1303, 1321), (1282, 1281, 1345, 1327), (1165, 1167, 1304, 1310), (1129, 1131, 1319, 1318), (801, 803, 1244, 1243), (996, 1185, 998), (1185, 1186, 998), (998, 1186, 1000), (1186, 1187, 1000), (1000, 1187, 1002), (1187, 1188, 1002), (1002, 1188, 1004), (1188, 1189, 1004), (1004, 1189, 1006), (1189, 1190, 1006), (1006, 1190, 1008), (1190, 1191, 1008), (1008, 1191, 1010), (1191, 1192, 1010), (1010, 1192, 1012), (1192, 1193, 1012), (1012, 1193, 1014), (1193, 1194, 1014), (1014, 1194, 1016), (1194, 1195, 1016), (1016, 1195, 1018), (1195, 1196, 1018), (1018, 1196, 1020), (1196, 1197, 1020), (1020, 1197, 1022), (1197, 1198, 1022), (1022, 1198, 1024), (1198, 1199, 1024), (1024, 1199, 1026), (1199, 1200, 1026), (1026, 1200, 1028), (1200, 1201, 1028), (1028, 1201, 1030), (1201, 1202, 1030), (1030, 1202, 1032), (1202, 1203, 1032), (1032, 1203, 1034), (1203, 1204, 1034), (1034, 1204, 1036), (1204, 1205, 1036), (1036, 1205, 1038), (1205, 1206, 1038), (1038, 1206, 1040), (1206, 1207, 1040), (1040, 1207, 1042), (1207, 1208, 1042), (1042, 1208, 1044), (1208, 1209, 1044), (1044, 1209, 1046), (1209, 1210, 1046), (1046, 1210, 1048), (1210, 1211, 1048), (1048, 1211, 1050), (1211, 1212, 1050), (1050, 1212, 1052), (1212, 1213, 1052), (1052, 1213, 1054), (1213, 1214, 1054), (1054, 1214, 1056), (1214, 1215, 1056), (1056, 1215, 1058), (1215, 1216, 1058), (1058, 1216, 1060), (1216, 1217, 1060), (1060, 1217, 1062), (1217, 1218, 1062), (1062, 1218, 1064), (1218, 1219, 1064), (1064, 1219, 1066), (1219, 1220, 1066), (1066, 1220, 1068), (1220, 1221, 1068), (1068, 1221, 1070), (1221, 1222, 1070), (1070, 1222, 1072), (1222, 1223, 1072), (1072, 1223, 1074), (1223, 1224, 1074), (1074, 1224, 1076), (1224, 1225, 1076), (1076, 1225, 1078), (1225, 1226, 1078), (1078, 1226, 1080), (1226, 1227, 1080), (1080, 1227, 1082), (1227, 1228, 1082), (1082, 1228, 1084), (1228, 1229, 1084), (1084, 1229, 970), (1229, 1172, 970), (970, 1172, 972), (1172, 1173, 972), (972, 1173, 974), (1173, 1174, 974), (974, 1174, 976), (1174, 1175, 976), (976, 1175, 978), (1175, 1176, 978), (978, 1176, 980), (1176, 1177, 980), (980, 1177, 982), (1177, 1178, 982), (982, 1178, 984), (1178, 1179, 984), (984, 1179, 986), (1179, 1180, 986), (986, 1180, 988), (1180, 1181, 988), (988, 1181, 990), (1181, 1182, 990), (990, 1182, 992), (1182, 1183, 992), (992, 1183, 994), (1183, 1184, 994), (994, 1184, 996), (1184, 1185, 996), (876, 1113, 842), (1113, 778, 842), (1259, 1230, 1234), (1259, 1234, 1260), (1234, 1235, 1260), (1260, 1235, 1261), (1235, 1236, 1261), (1261, 1236, 1262), (1236, 1237, 1262), (1262, 1237, 1263), (1237, 1238, 1263), (1263, 1238, 1287), (1238, 1239, 1287), (1287, 1239, 1286), (1239, 1240, 1286), (1286, 1240, 1285), (1240, 1241, 1285), (1285, 1241, 1284), (1241, 1242, 1284), (1284, 1242, 1283), (1242, 1243, 1283), (1283, 1243, 1282), (1243, 1244, 1282), (1282, 1244, 1281), (1244, 1245, 1281), (1281, 1245, 1280), (1245, 1246, 1280), (1280, 1246, 1279), (1246, 1247, 1279), (1279, 1247, 1278), (1247, 1248, 1278), (1278, 1248, 1277), (1248, 1249, 1277), (1277, 1249, 1276), (1249, 1250, 1276), (1276, 1250, 1275), (1250, 1251, 1275), (1275, 1251, 1274), (1251, 1252, 1274), (1274, 1252, 1273), (1252, 1253, 1273), (1273, 1253, 1272), (1253, 1254, 1272), (1272, 1254, 1271), (1254, 1255, 1271), (1271, 1255, 1270), (1255, 1256, 1270), (1270, 1256, 1269), (1256, 1232, 1269), (1269, 1232, 1268), (1232, 1231, 1268), (1268, 1231, 1267), (1231, 1258, 1267), (1267, 1258, 1266), (1258, 1257, 1266), (1266, 1257, 1265), (1257, 1233, 1265), (1265, 1233, 1264), (797, 799, 1242, 1241), (1151, 1153, 1331, 1296), (1329, 1290, 1327, 1345), (1289, 1310, 1337, 1343), (1317, 1318, 1339, 1322), (1292, 1291, 1344, 1302), (1288, 1289, 1343, 1328), (1315, 1329, 1345, 1316), (1299, 1301, 1320, 1300), (1319, 1306, 1305, 1340), (1307, 1321, 1335, 1308), (1298, 1312, 1311, 1297), (1303, 1299, 1300, 1336), (1304, 1292, 1302, 1338), (1314, 1295, 1309, 1332), (1306, 1307, 1308, 1305), (1295, 1296, 1341, 1309), (1312, 1324, 1325, 1311), (1331, 1315, 1316, 1342), (1301, 1313, 1330, 1320), (1294, 1317, 1322, 1334), (1324, 1323, 1326, 1325), (1290, 1288, 1328, 1327), (1313, 1314, 1332, 1330), (1293, 1294, 1334, 1333), (1321, 1303, 1336, 1335), (1310, 1304, 1338, 1337), (1318, 1319, 1340, 1339), (1296, 1331, 1342, 1341), (1291, 1298, 1297, 1344), (1281, 1280, 1316, 1345), (1133, 1135, 1307, 1306), (1275, 1274, 1320, 1330), (1286, 1285, 1337, 1338), (1280, 1279, 1342, 1316), (1264, 1113, 1293, 1333), (1262, 1263, 1344, 1297), (1147, 1149, 1295, 1314), (1266, 1265, 1334, 1322), (1259, 1260, 1325, 1326), (1167, 1169, 1292, 1304), (1271, 1270, 1308, 1335), (1273, 1272, 1336, 1300), (1139, 1141, 1299, 1303), (1092, 1091, 1312, 1298), (1279, 1278, 1341, 1342), (1135, 1137, 1321, 1307), (1131, 1133, 1306, 1319), (1270, 1269, 1305, 1308), (1268, 1267, 1339, 1340), (1287, 1286, 1338, 1302), (1141, 1143, 1301, 1299), (1155, 1157, 1329, 1315), (1161, 1163, 1289, 1288), (1269, 1268, 1340, 1305), (1169, 1093, 1291, 1292), (1127, 1129, 1318, 1317), (1163, 1165, 1310, 1289), (1157, 1159, 1290, 1329), (1093, 1092, 1298, 1291)])
me_rc_servo_horn_v1.use_remesh_preserve_volume = False
me_rc_servo_horn_v1.use_remesh_preserve_attributes = False
me_rc_servo_horn_v1.use_mirror_vertex_groups = False
me_rc_servo_horn_v1.update()

# ---- objects
ob_rc_servo_horn_v1 = bpy.data.objects.new('RC Servo Horn V1', me_rc_servo_horn_v1)

# ---- transforms, parenting, visibility, modifiers, constraints
ob_rc_servo_horn_v1.location = (0.0, 0.0, 0.0)
ob_rc_servo_horn_v1.lineart.crease_threshold = 0.0

# ---- collection membership
col_collection_1.objects.link(ob_rc_servo_horn_v1)

# ---- scene / render settings (as saved in the file)
scene.frame_start = 1; scene.frame_end = 250; scene.frame_set(1)
scene.render.engine = 'BLENDER_EEVEE_NEXT'
scene.render.resolution_percentage = 50
scene.render.dither_intensity = 0.0
scene.cycles.use_denoising = False
scene.cycles.samples = 128
scene.cycles.sampling_pattern = 'TABULATED_SOBOL'
scene.cycles.use_adaptive_sampling = False
scene.cycles.use_light_tree = False
scene.cycles.blur_glossy = 0.0
scene.cycles.sample_clamp_indirect = 0.0
scene.view_settings.view_transform = 'Standard'
bpy.context.view_layer.update()

# ---- added for rendering (the .blend has no active camera and no usable light): camera, sun
cam_auto = bpy.data.cameras.new('AutoCamera')
cam_auto.lens = 50.0
cam_auto.sensor_width = 36.0
cam_auto.clip_end = 1000.0
ob_auto_camera = bpy.data.objects.new('AutoCamera', cam_auto)
scene.collection.objects.link(ob_auto_camera)
ob_auto_camera.location = (24.096, -23.9047, 18.4616)
ob_auto_camera.rotation_euler = (1.09748, -7.21219e-08, 0.694738)
scene.camera = ob_auto_camera
light_auto_sun = bpy.data.lights.new('AutoSun', 'SUN')
light_auto_sun.energy = 3.0
light_auto_sun.angle = 0.0523599
ob_auto_sun = bpy.data.objects.new('AutoSun', light_auto_sun)
scene.collection.objects.link(ob_auto_sun)
ob_auto_sun.rotation_euler = (0.872665, 0.174533, 0.523599)
bpy.context.view_layer.update()
